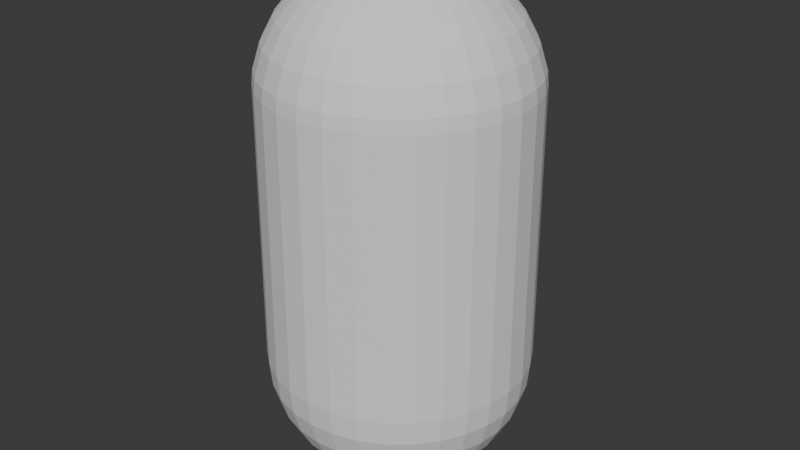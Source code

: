 # Source: placeholderplayer.blend  (saved by Blender 4.2.66; exported with 4.5.12 LTS)
import bpy
from mathutils import Matrix  # noqa: F401  (used for matrix-valued properties, if any)

bpy.ops.wm.read_factory_settings(use_empty=True)
scene = bpy.context.scene
scene.name = 'Scene'

# ---- collections
col_collection = bpy.data.collections.new('Collection'); scene.collection.children.link(col_collection)

# ---- world
world_world = bpy.data.worlds.new('World'); scene.world = world_world
world_world.use_nodes = True; world_world.node_tree.nodes.clear()
_N = world_world.node_tree.nodes; _L = world_world.node_tree.links
n0 = _N.new('ShaderNodeOutputWorld'); n0.name = 'World Output'; n0.location = (300, 300)
n1 = _N.new('ShaderNodeBackground'); n1.name = 'Background'; n1.location = (10, 300)
n1.inputs[0].default_value = (0.05088, 0.05088, 0.05088, 1.0)
_L.new(n1.outputs[0], n0.inputs[0])
n0.is_active_output = True
world_world.color = (0.05088, 0.05088, 0.05088)
world_world.sun_shadow_jitter_overblur = 0.0

# ---- meshes
me_sphere = bpy.data.meshes.new('Sphere')
me_sphere.from_pydata([(-5.434e-08, 0.5556, 1.89), (-5.434e-08, 0.8315, 1.614), (-5.434e-08, 0.9808, 1.254), (-5.434e-08, 1.0, -0.9414), (-5.434e-08, 0.9808, -1.136), (-5.434e-08, 0.8315, -1.497), (0.03806, 0.1913, 2.039), (0.07466, 0.3753, 1.982), (0.1084, 0.5449, 1.89), (0.1379, 0.6935, 1.766), (0.1622, 0.8155, 1.614), (0.1802, 0.9061, 1.441), (0.1913, 0.9619, 1.254), (0.1951, 0.9808, -0.9414), (0.1913, 0.9619, -1.136), (0.1802, 0.9061, -1.324), (0.1622, 0.8155, -1.497), (0.1379, 0.6935, -1.648), (0.1084, 0.5449, -1.773), (0.07466, 0.3753, -1.865), (0.03806, 0.1913, -1.922), (0.07466, 0.1802, 2.039), (0.1464, 0.3536, 1.982), (0.2126, 0.5133, 1.89), (0.2706, 0.6533, 1.766), (0.3182, 0.7682, 1.614), (0.3536, 0.8536, 1.441), (0.3753, 0.9061, 1.254), (0.3827, 0.9239, -0.9414), (0.3753, 0.9061, -1.136), (0.3536, 0.8536, -1.324), (0.3182, 0.7682, -1.497), (0.2706, 0.6533, -1.648), (0.2126, 0.5133, -1.773), (0.1464, 0.3536, -1.865), (0.07466, 0.1802, -1.922), (0.1084, 0.1622, 2.039), (0.2126, 0.3182, 1.982), (0.3087, 0.4619, 1.89), (0.3928, 0.5879, 1.766), (0.4619, 0.6913, 1.614), (0.5133, 0.7682, 1.441), (0.5449, 0.8155, 1.254), (0.5556, 0.8315, -0.9414), (0.5449, 0.8155, -1.136), (0.5133, 0.7682, -1.324), (0.4619, 0.6913, -1.497), (0.3928, 0.5879, -1.648), (0.3087, 0.4619, -1.773), (0.2126, 0.3182, -1.865), (0.1084, 0.1622, -1.922), (0.1379, 0.1379, 2.039), (0.2706, 0.2706, 1.982), (0.3928, 0.3928, 1.89), (0.5, 0.5, 1.766), (0.5879, 0.5879, 1.614), (0.6533, 0.6533, 1.441), (0.6935, 0.6935, 1.254), (0.7071, 0.7071, -0.9414), (0.6935, 0.6935, -1.136), (0.6533, 0.6533, -1.324), (0.5879, 0.5879, -1.497), (0.5, 0.5, -1.648), (0.3928, 0.3928, -1.773), (0.2706, 0.2706, -1.865), (0.1379, 0.1379, -1.922), (0.1622, 0.1084, 2.039), (0.3182, 0.2126, 1.982), (0.4619, 0.3087, 1.89), (0.5879, 0.3928, 1.766), (0.6913, 0.4619, 1.614), (0.7682, 0.5133, 1.441), (0.8155, 0.5449, 1.254), (0.8315, 0.5556, -0.9414), (0.8155, 0.5449, -1.136), (0.7682, 0.5133, -1.324), (0.6913, 0.4619, -1.497), (0.5879, 0.3928, -1.648), (0.4619, 0.3087, -1.773), (0.3182, 0.2126, -1.865), (0.1622, 0.1084, -1.922), (-5.434e-08, -2.937e-08, 2.059), (0.1802, 0.07466, 2.039), (0.3536, 0.1464, 1.982), (0.5133, 0.2126, 1.89), (0.6533, 0.2706, 1.766), (0.7682, 0.3182, 1.614), (0.8536, 0.3536, 1.441), (0.9061, 0.3753, 1.254), (0.9239, 0.3827, -0.9414), (0.9061, 0.3753, -1.136), (0.8536, 0.3536, -1.324), (0.7682, 0.3182, -1.497), (0.6533, 0.2706, -1.648), (0.5133, 0.2126, -1.773), (0.3536, 0.1464, -1.865), (0.1802, 0.07466, -1.922), (0.1913, 0.03806, 2.039), (0.3753, 0.07466, 1.982), (0.5449, 0.1084, 1.89), (0.6935, 0.1379, 1.766), (0.8155, 0.1622, 1.614), (0.9061, 0.1802, 1.441), (0.9619, 0.1913, 1.254), (0.9808, 0.1951, -0.9414), (0.9619, 0.1913, -1.136), (0.9061, 0.1802, -1.324), (0.8155, 0.1622, -1.497), (0.6935, 0.1379, -1.648), (0.5449, 0.1084, -1.773), (0.3753, 0.07466, -1.865), (0.1913, 0.03806, -1.922), (0.1951, -4.054e-08, 2.039), (0.3827, -5.172e-08, 1.982), (0.5556, -8.152e-08, 1.89), (0.7071, -1.446e-08, 1.766), (0.8315, -1.188e-07, 1.614), (0.9239, 1.534e-08, 1.441), (0.9808, -1.188e-07, 1.254), (1.0, -1.933e-07, -0.9414), (0.9808, -1.188e-07, -1.136), (0.9239, 1.534e-08, -1.324), (0.8315, -1.188e-07, -1.497), (0.7071, -1.446e-08, -1.648), (0.5556, -8.152e-08, -1.773), (0.3827, -5.172e-08, -1.865), (0.1951, -4.054e-08, -1.922), (0.1913, -0.03806, 2.039), (0.3753, -0.07466, 1.982), (0.5449, -0.1084, 1.89), (0.6935, -0.1379, 1.766), (0.8155, -0.1622, 1.614), (0.9061, -0.1802, 1.441), (0.9619, -0.1913, 1.254), (0.9808, -0.1951, -0.9414), (0.9619, -0.1913, -1.136), (0.9061, -0.1802, -1.324), (0.8155, -0.1622, -1.497), (0.6935, -0.1379, -1.648), (0.5449, -0.1084, -1.773), (0.3753, -0.07466, -1.865), (0.1913, -0.03806, -1.922), (0.1802, -0.07466, 2.039), (0.3536, -0.1464, 1.982), (0.5133, -0.2126, 1.89), (0.6533, -0.2706, 1.766), (0.7682, -0.3182, 1.614), (0.8536, -0.3536, 1.441), (0.9061, -0.3753, 1.254), (0.9239, -0.3827, -0.9414), (0.9061, -0.3753, -1.136), (0.8536, -0.3536, -1.324), (0.7682, -0.3182, -1.497), (0.6533, -0.2706, -1.648), (0.5133, -0.2126, -1.773), (0.3536, -0.1464, -1.865), (0.1802, -0.07466, -1.922), (0.1622, -0.1084, 2.039), (0.3182, -0.2126, 1.982), (0.4619, -0.3087, 1.89), (0.5879, -0.3928, 1.766), (0.6913, -0.4619, 1.614), (0.7682, -0.5133, 1.441), (0.8155, -0.5449, 1.254), (0.8315, -0.5556, -0.9414), (0.8155, -0.5449, -1.136), (0.7682, -0.5133, -1.324), (0.6913, -0.4619, -1.497), (0.5879, -0.3928, -1.648), (0.4619, -0.3087, -1.773), (0.3182, -0.2126, -1.865), (0.1622, -0.1084, -1.922), (0.1379, -0.1379, 2.039), (0.2706, -0.2706, 1.982), (0.3928, -0.3928, 1.89), (0.5, -0.5, 1.766), (0.5879, -0.5879, 1.614), (0.6533, -0.6533, 1.441), (0.6935, -0.6935, 1.254), (0.7071, -0.7071, -0.9414), (0.6935, -0.6935, -1.136), (0.6533, -0.6533, -1.324), (0.5879, -0.5879, -1.497), (0.5, -0.5, -1.648), (0.3928, -0.3928, -1.773), (0.2706, -0.2706, -1.865), (0.1379, -0.1379, -1.922), (0.1084, -0.1622, 2.039), (0.2126, -0.3182, 1.982), (0.3087, -0.4619, 1.89), (0.3928, -0.5879, 1.766), (0.4619, -0.6913, 1.614), (0.5133, -0.7682, 1.441), (0.5449, -0.8155, 1.254), (0.5556, -0.8315, -0.9414), (0.5449, -0.8155, -1.136), (0.5133, -0.7682, -1.324), (0.4619, -0.6913, -1.497), (0.3928, -0.5879, -1.648), (0.3087, -0.4619, -1.773), (0.2126, -0.3182, -1.865), (0.1084, -0.1622, -1.922), (0.07466, -0.1802, 2.039), (0.1464, -0.3536, 1.982), (0.2126, -0.5133, 1.89), (0.2706, -0.6533, 1.766), (0.3182, -0.7682, 1.614), (0.3536, -0.8536, 1.441), (0.3753, -0.9061, 1.254), (0.3827, -0.9239, -0.9414), (0.3753, -0.9061, -1.136), (0.3536, -0.8536, -1.324), (0.3182, -0.7682, -1.497), (0.2706, -0.6533, -1.648), (0.2126, -0.5133, -1.773), (0.1464, -0.3536, -1.865), (0.07466, -0.1802, -1.922), (0.03806, -0.1913, 2.039), (0.07466, -0.3753, 1.982), (0.1084, -0.5449, 1.89), (0.1379, -0.6935, 1.766), (0.1622, -0.8155, 1.614), (0.1802, -0.9061, 1.441), (0.1913, -0.9619, 1.254), (0.1951, -0.9808, -0.9414), (0.1913, -0.9619, -1.136), (0.1802, -0.9061, -1.324), (0.1622, -0.8155, -1.497), (0.1379, -0.6935, -1.648), (0.1084, -0.5449, -1.773), (0.07466, -0.3753, -1.865), (0.03806, -0.1913, -1.922), (-6.179e-08, -0.1951, 2.039), (-1.065e-07, -0.3827, 1.982), (-1.512e-07, -0.5556, 1.89), (-6.924e-08, -0.7071, 1.766), (-1.586e-07, -0.8315, 1.614), (-2.454e-08, -0.9239, 1.441), (-1.884e-07, -0.9808, 1.254), (-3.822e-07, -1.0, -0.9414), (-1.884e-07, -0.9808, -1.136), (-2.454e-08, -0.9239, -1.324), (-1.586e-07, -0.8315, -1.497), (-6.924e-08, -0.7071, -1.648), (-1.512e-07, -0.5556, -1.773), (-1.065e-07, -0.3827, -1.865), (-6.179e-08, -0.1951, -1.922), (-0.03806, -0.1913, 2.039), (-0.07466, -0.3753, 1.982), (-0.1084, -0.5449, 1.89), (-0.1379, -0.6935, 1.766), (-0.1622, -0.8155, 1.614), (-0.1802, -0.9061, 1.441), (-0.1913, -0.9619, 1.254), (-0.1951, -0.9808, -0.9414), (-0.1913, -0.9619, -1.136), (-0.1802, -0.9061, -1.324), (-0.1622, -0.8155, -1.497), (-0.1379, -0.6935, -1.648), (-0.1084, -0.5449, -1.773), (-0.07466, -0.3753, -1.865), (-0.03806, -0.1913, -1.922), (-0.07466, -0.1802, 2.039), (-0.1464, -0.3536, 1.982), (-0.2126, -0.5133, 1.89), (-0.2706, -0.6533, 1.766), (-0.3182, -0.7682, 1.614), (-0.3536, -0.8536, 1.441), (-0.3753, -0.9061, 1.254), (-0.3827, -0.9239, -0.9414), (-0.3753, -0.9061, -1.136), (-0.3536, -0.8536, -1.324), (-0.3182, -0.7682, -1.497), (-0.2706, -0.6533, -1.648), (-0.2126, -0.5133, -1.773), (-0.1464, -0.3536, -1.865), (-0.07466, -0.1802, -1.922), (-0.1084, -0.1622, 2.039), (-0.2126, -0.3182, 1.982), (-0.3087, -0.4619, 1.89), (-0.3928, -0.5879, 1.766), (-0.4619, -0.6913, 1.614), (-0.5133, -0.7682, 1.441), (-0.5449, -0.8155, 1.254), (-0.5556, -0.8315, -0.9414), (-0.5449, -0.8155, -1.136), (-0.5133, -0.7682, -1.324), (-0.4619, -0.6913, -1.497), (-0.3928, -0.5879, -1.648), (-0.3087, -0.4619, -1.773), (-0.2126, -0.3182, -1.865), (-0.1084, -0.1622, -1.922), (-0.1379, -0.1379, 2.039), (-0.2706, -0.2706, 1.982), (-0.3928, -0.3928, 1.89), (-0.5, -0.5, 1.766), (-0.5879, -0.5879, 1.614), (-0.6533, -0.6533, 1.441), (-0.6935, -0.6935, 1.254), (-0.7071, -0.7071, -0.9414), (-0.6935, -0.6935, -1.136), (-0.6533, -0.6533, -1.324), (-0.5879, -0.5879, -1.497), (-0.5, -0.5, -1.648), (-0.3928, -0.3928, -1.773), (-0.2706, -0.2706, -1.865), (-0.1379, -0.1379, -1.922), (-5.434e-08, -2.937e-08, -1.941), (-0.1622, -0.1084, 2.039), (-0.3182, -0.2126, 1.982), (-0.4619, -0.3087, 1.89), (-0.5879, -0.3928, 1.766), (-0.6913, -0.4619, 1.614), (-0.7682, -0.5133, 1.441), (-0.8155, -0.5449, 1.254), (-0.8315, -0.5556, -0.9414), (-0.8155, -0.5449, -1.136), (-0.7682, -0.5133, -1.324), (-0.6913, -0.4619, -1.497), (-0.5879, -0.3928, -1.648), (-0.4619, -0.3087, -1.773), (-0.3182, -0.2126, -1.865), (-0.1622, -0.1084, -1.922), (-0.1802, -0.07466, 2.039), (-0.3536, -0.1464, 1.982), (-0.5133, -0.2126, 1.89), (-0.6533, -0.2706, 1.766), (-0.7682, -0.3182, 1.614), (-0.8536, -0.3536, 1.441), (-0.9061, -0.3753, 1.254), (-0.9239, -0.3827, -0.9414), (-0.9061, -0.3753, -1.136), (-0.8536, -0.3536, -1.324), (-0.7682, -0.3182, -1.497), (-0.6533, -0.2706, -1.648), (-0.5133, -0.2126, -1.773), (-0.3536, -0.1464, -1.865), (-0.1802, -0.07466, -1.922), (-0.1913, -0.03806, 2.039), (-0.3753, -0.07466, 1.982), (-0.5449, -0.1084, 1.89), (-0.6935, -0.1379, 1.766), (-0.8155, -0.1622, 1.614), (-0.9061, -0.1802, 1.441), (-0.9619, -0.1913, 1.254), (-0.9808, -0.1951, -0.9414), (-0.9619, -0.1913, -1.136), (-0.9061, -0.1802, -1.324), (-0.8155, -0.1622, -1.497), (-0.6935, -0.1379, -1.648), (-0.5449, -0.1084, -1.773), (-0.3753, -0.07466, -1.865), (-0.1913, -0.03806, -1.922), (-0.1951, -1.074e-08, 2.039), (-0.3827, 2.279e-08, 1.982), (-0.5556, 1.196e-07, 1.89), (-0.7071, 4.367e-10, 1.766), (-0.8315, 1.345e-07, 1.614), (-0.9239, -1.446e-08, 1.441), (-0.9808, 2.389e-07, 1.254), (-1.0, 4.177e-07, -0.9414), (-0.9808, 2.389e-07, -1.136), (-0.9239, -1.446e-08, -1.324), (-0.8315, 1.345e-07, -1.497), (-0.7071, 4.367e-10, -1.648), (-0.5556, 1.196e-07, -1.773), (-0.3827, 2.279e-08, -1.865), (-0.1951, -1.074e-08, -1.922), (-0.1913, 0.03806, 2.039), (-0.3753, 0.07466, 1.982), (-0.5449, 0.1084, 1.89), (-0.6935, 0.1379, 1.766), (-0.8155, 0.1622, 1.614), (-0.9061, 0.1802, 1.441), (-0.9619, 0.1913, 1.254), (-0.9808, 0.1951, -0.9414), (-0.9619, 0.1913, -1.136), (-0.9061, 0.1802, -1.324), (-0.8155, 0.1622, -1.497), (-0.6935, 0.1379, -1.648), (-0.5449, 0.1084, -1.773), (-0.3753, 0.07466, -1.865), (-0.1913, 0.03806, -1.922), (-0.1802, 0.07466, 2.039), (-0.3536, 0.1464, 1.982), (-0.5133, 0.2126, 1.89), (-0.6533, 0.2706, 1.766), (-0.7682, 0.3182, 1.614), (-0.8536, 0.3536, 1.441), (-0.9061, 0.3753, 1.254), (-0.9239, 0.3827, -0.9414), (-0.9061, 0.3753, -1.136), (-0.8536, 0.3536, -1.324), (-0.7682, 0.3182, -1.497), (-0.6533, 0.2706, -1.648), (-0.5133, 0.2126, -1.773), (-0.3536, 0.1464, -1.865), (-0.1802, 0.07466, -1.922), (-0.1622, 0.1084, 2.039), (-0.3182, 0.2126, 1.982), (-0.4619, 0.3087, 1.89), (-0.5879, 0.3928, 1.766), (-0.6913, 0.4619, 1.614), (-0.7682, 0.5133, 1.441), (-0.8155, 0.5449, 1.254), (-0.8315, 0.5556, -0.9414), (-0.8155, 0.5449, -1.136), (-0.7682, 0.5133, -1.324), (-0.6913, 0.4619, -1.497), (-0.5879, 0.3928, -1.648), (-0.4619, 0.3087, -1.773), (-0.3182, 0.2126, -1.865), (-0.1622, 0.1084, -1.922), (-0.1379, 0.1379, 2.039), (-0.2706, 0.2706, 1.982), (-0.3928, 0.3928, 1.89), (-0.5, 0.5, 1.766), (-0.5879, 0.5879, 1.614), (-0.6533, 0.6533, 1.441), (-0.6935, 0.6935, 1.254), (-0.7071, 0.7071, -0.9414), (-0.6935, 0.6935, -1.136), (-0.6533, 0.6533, -1.324), (-0.5879, 0.5879, -1.497), (-0.5, 0.5, -1.648), (-0.3928, 0.3928, -1.773), (-0.2706, 0.2706, -1.865), (-0.1379, 0.1379, -1.922), (-0.1084, 0.1622, 2.039), (-0.2126, 0.3182, 1.982), (-0.3087, 0.4619, 1.89), (-0.3928, 0.5879, 1.766), (-0.4619, 0.6913, 1.614), (-0.5133, 0.7682, 1.441), (-0.5449, 0.8155, 1.254), (-0.5556, 0.8315, -0.9414), (-0.5449, 0.8155, -1.136), (-0.5133, 0.7682, -1.324), (-0.4619, 0.6913, -1.497), (-0.3928, 0.5879, -1.648), (-0.3087, 0.4619, -1.773), (-0.2126, 0.3182, -1.865), (-0.1084, 0.1622, -1.922), (-0.07466, 0.1802, 2.039), (-0.1464, 0.3536, 1.982), (-0.2126, 0.5133, 1.89), (-0.2706, 0.6533, 1.766), (-0.3182, 0.7682, 1.614), (-0.3536, 0.8536, 1.441), (-0.3753, 0.9061, 1.254), (-0.3827, 0.9239, -0.9414), (-0.3753, 0.9061, -1.136), (-0.3536, 0.8536, -1.324), (-0.3182, 0.7682, -1.497), (-0.2706, 0.6533, -1.648), (-0.2126, 0.5133, -1.773), (-0.1464, 0.3536, -1.865), (-0.07466, 0.1802, -1.922), (-0.03806, 0.1913, 2.039), (-0.07466, 0.3753, 1.982), (-0.1084, 0.5449, 1.89), (-0.1379, 0.6935, 1.766), (-0.1622, 0.8155, 1.614), (-0.1802, 0.9061, 1.441), (-0.1913, 0.9619, 1.254), (-0.1951, 0.9808, -0.9414), (-0.1913, 0.9619, -1.136), (-0.1802, 0.9061, -1.324), (-0.1622, 0.8155, -1.497), (-0.1379, 0.6935, -1.648), (-0.1084, 0.5449, -1.773), (-0.07466, 0.3753, -1.865), (-0.03806, 0.1913, -1.922), (-3.944e-08, 0.1951, 2.039), (1.272e-08, 0.3827, 1.982), (3.507e-08, 0.7071, 1.766), (5.267e-09, 0.9239, 1.441), (5.267e-09, 0.9239, -1.324), (3.507e-08, 0.7071, -1.648), (1.617e-07, 0.5556, -1.773), (1.272e-08, 0.3827, -1.865), (-3.944e-08, 0.1951, -1.922), (-5.434e-08, 0.9904, -1.039), (0.1932, 0.9714, -1.039), (0.379, 0.915, -1.039), (0.5502, 0.8235, -1.039), (0.7003, 0.7003, -1.039), (0.8235, 0.5502, -1.039), (0.915, 0.379, -1.039), (0.9714, 0.1932, -1.039), (0.9904, -1.56e-07, -1.039), (0.9714, -0.1932, -1.039), (0.915, -0.379, -1.039), (0.8235, -0.5502, -1.039), (0.7003, -0.7003, -1.039), (0.5502, -0.8235, -1.039), (0.379, -0.915, -1.039), (0.1932, -0.9714, -1.039), (-2.853e-07, -0.9904, -1.039), (-0.1932, -0.9714, -1.039), (-0.379, -0.915, -1.039), (-0.5502, -0.8235, -1.039), (-0.7003, -0.7003, -1.039), (-0.8235, -0.5502, -1.039), (-0.915, -0.379, -1.039), (-0.9714, -0.1932, -1.039), (-0.9904, 3.283e-07, -1.039), (-0.9714, 0.1932, -1.039), (-0.915, 0.379, -1.039), (-0.8235, 0.5502, -1.039), (-0.7003, 0.7003, -1.039), (-0.5502, 0.8235, -1.039), (-0.379, 0.915, -1.039), (-0.1932, 0.9714, -1.039), (-5.434e-08, 0.9904, 1.156), (0.1932, 0.9714, 1.156), (0.379, 0.915, 1.156), (0.5502, 0.8235, 1.156), (0.7003, 0.7003, 1.156), (0.8235, 0.5502, 1.156), (0.915, 0.379, 1.156), (0.9714, 0.1932, 1.156), (0.9904, -1.56e-07, 1.156), (0.9714, -0.1932, 1.156), (0.915, -0.379, 1.156), (0.8235, -0.5502, 1.156), (0.7003, -0.7003, 1.156), (0.5502, -0.8235, 1.156), (0.379, -0.915, 1.156), (0.1932, -0.9714, 1.156), (-2.853e-07, -0.9904, 1.156), (-0.1932, -0.9714, 1.156), (-0.379, -0.915, 1.156), (-0.5502, -0.8235, 1.156), (-0.7003, -0.7003, 1.156), (-0.8235, -0.5502, 1.156), (-0.915, -0.379, 1.156), (-0.9714, -0.1932, 1.156), (-0.9904, 3.283e-07, 1.156), (-0.9714, 0.1932, 1.156), (-0.915, 0.379, 1.156), (-0.8235, 0.5502, 1.156), (-0.7003, 0.7003, 1.156), (-0.5502, 0.8235, 1.156), (-0.379, 0.915, 1.156), (-0.1932, 0.9714, 1.156)], [], [(481, 480, 19, 20), (514, 2, 12, 515), (473, 81, 6), (307, 481, 20), (482, 3, 13, 483), (474, 473, 6, 7), (477, 4, 14, 15), (0, 474, 7, 8), (5, 477, 15, 16), (475, 0, 8, 9), (478, 5, 16, 17), (1, 475, 9, 10), (479, 478, 17, 18), (476, 1, 10, 11), (480, 479, 18, 19), (2, 476, 11, 12), (19, 18, 33, 34), (12, 11, 26, 27), (20, 19, 34, 35), (515, 12, 27, 516), (6, 81, 21), (307, 20, 35), (483, 13, 28, 484), (7, 6, 21, 22), (15, 14, 29, 30), (8, 7, 22, 23), (16, 15, 30, 31), (9, 8, 23, 24), (17, 16, 31, 32), (10, 9, 24, 25), (18, 17, 32, 33), (11, 10, 25, 26), (23, 22, 37, 38), (31, 30, 45, 46), (24, 23, 38, 39), (32, 31, 46, 47), (25, 24, 39, 40), (33, 32, 47, 48), (26, 25, 40, 41), (34, 33, 48, 49), (27, 26, 41, 42), (35, 34, 49, 50), (516, 27, 42, 517), (21, 81, 36), (307, 35, 50), (484, 28, 43, 485), (22, 21, 36, 37), (30, 29, 44, 45), (42, 41, 56, 57), (50, 49, 64, 65), (517, 42, 57, 518), (36, 81, 51), (307, 50, 65), (485, 43, 58, 486), (37, 36, 51, 52), (45, 44, 59, 60), (38, 37, 52, 53), (46, 45, 60, 61), (39, 38, 53, 54), (47, 46, 61, 62), (40, 39, 54, 55), (48, 47, 62, 63), (41, 40, 55, 56), (49, 48, 63, 64), (61, 60, 75, 76), (54, 53, 68, 69), (62, 61, 76, 77), (55, 54, 69, 70), (63, 62, 77, 78), (56, 55, 70, 71), (64, 63, 78, 79), (57, 56, 71, 72), (65, 64, 79, 80), (518, 57, 72, 519), (51, 81, 66), (307, 65, 80), (486, 58, 73, 487), (52, 51, 66, 67), (60, 59, 74, 75), (53, 52, 67, 68), (80, 79, 95, 96), (519, 72, 88, 520), (66, 81, 82), (307, 80, 96), (487, 73, 89, 488), (67, 66, 82, 83), (75, 74, 90, 91), (68, 67, 83, 84), (76, 75, 91, 92), (69, 68, 84, 85), (77, 76, 92, 93), (70, 69, 85, 86), (78, 77, 93, 94), (71, 70, 86, 87), (79, 78, 94, 95), (72, 71, 87, 88), (93, 92, 107, 108), (86, 85, 100, 101), (94, 93, 108, 109), (87, 86, 101, 102), (95, 94, 109, 110), (88, 87, 102, 103), (96, 95, 110, 111), (520, 88, 103, 521), (82, 81, 97), (307, 96, 111), (488, 89, 104, 489), (83, 82, 97, 98), (91, 90, 105, 106), (84, 83, 98, 99), (92, 91, 106, 107), (85, 84, 99, 100), (97, 81, 112), (307, 111, 126), (489, 104, 119, 490), (98, 97, 112, 113), (106, 105, 120, 121), (99, 98, 113, 114), (107, 106, 121, 122), (100, 99, 114, 115), (108, 107, 122, 123), (101, 100, 115, 116), (109, 108, 123, 124), (102, 101, 116, 117), (110, 109, 124, 125), (103, 102, 117, 118), (111, 110, 125, 126), (521, 103, 118, 522), (116, 115, 130, 131), (124, 123, 138, 139), (117, 116, 131, 132), (125, 124, 139, 140), (118, 117, 132, 133), (126, 125, 140, 141), (522, 118, 133, 523), (112, 81, 127), (307, 126, 141), (490, 119, 134, 491), (113, 112, 127, 128), (121, 120, 135, 136), (114, 113, 128, 129), (122, 121, 136, 137), (115, 114, 129, 130), (123, 122, 137, 138), (491, 134, 149, 492), (128, 127, 142, 143), (136, 135, 150, 151), (129, 128, 143, 144), (137, 136, 151, 152), (130, 129, 144, 145), (138, 137, 152, 153), (131, 130, 145, 146), (139, 138, 153, 154), (132, 131, 146, 147), (140, 139, 154, 155), (133, 132, 147, 148), (141, 140, 155, 156), (523, 133, 148, 524), (127, 81, 142), (307, 141, 156), (154, 153, 168, 169), (147, 146, 161, 162), (155, 154, 169, 170), (148, 147, 162, 163), (156, 155, 170, 171), (524, 148, 163, 525), (142, 81, 157), (307, 156, 171), (492, 149, 164, 493), (143, 142, 157, 158), (151, 150, 165, 166), (144, 143, 158, 159), (152, 151, 166, 167), (145, 144, 159, 160), (153, 152, 167, 168), (146, 145, 160, 161), (158, 157, 172, 173), (166, 165, 180, 181), (159, 158, 173, 174), (167, 166, 181, 182), (160, 159, 174, 175), (168, 167, 182, 183), (161, 160, 175, 176), (169, 168, 183, 184), (162, 161, 176, 177), (170, 169, 184, 185), (163, 162, 177, 178), (171, 170, 185, 186), (525, 163, 178, 526), (157, 81, 172), (307, 171, 186), (493, 164, 179, 494), (177, 176, 191, 192), (185, 184, 199, 200), (178, 177, 192, 193), (186, 185, 200, 201), (526, 178, 193, 527), (172, 81, 187), (307, 186, 201), (494, 179, 194, 495), (173, 172, 187, 188), (181, 180, 195, 196), (174, 173, 188, 189), (182, 181, 196, 197), (175, 174, 189, 190), (183, 182, 197, 198), (176, 175, 190, 191), (184, 183, 198, 199), (196, 195, 210, 211), (189, 188, 203, 204), (197, 196, 211, 212), (190, 189, 204, 205), (198, 197, 212, 213), (191, 190, 205, 206), (199, 198, 213, 214), (192, 191, 206, 207), (200, 199, 214, 215), (193, 192, 207, 208), (201, 200, 215, 216), (527, 193, 208, 528), (187, 81, 202), (307, 201, 216), (495, 194, 209, 496), (188, 187, 202, 203), (215, 214, 229, 230), (208, 207, 222, 223), (216, 215, 230, 231), (528, 208, 223, 529), (202, 81, 217), (307, 216, 231), (496, 209, 224, 497), (203, 202, 217, 218), (211, 210, 225, 226), (204, 203, 218, 219), (212, 211, 226, 227), (205, 204, 219, 220), (213, 212, 227, 228), (206, 205, 220, 221), (214, 213, 228, 229), (207, 206, 221, 222), (227, 226, 241, 242), (220, 219, 234, 235), (228, 227, 242, 243), (221, 220, 235, 236), (229, 228, 243, 244), (222, 221, 236, 237), (230, 229, 244, 245), (223, 222, 237, 238), (231, 230, 245, 246), (529, 223, 238, 530), (217, 81, 232), (307, 231, 246), (497, 224, 239, 498), (218, 217, 232, 233), (226, 225, 240, 241), (219, 218, 233, 234), (246, 245, 260, 261), (530, 238, 253, 531), (232, 81, 247), (307, 246, 261), (498, 239, 254, 499), (233, 232, 247, 248), (241, 240, 255, 256), (234, 233, 248, 249), (242, 241, 256, 257), (235, 234, 249, 250), (243, 242, 257, 258), (236, 235, 250, 251), (244, 243, 258, 259), (237, 236, 251, 252), (245, 244, 259, 260), (238, 237, 252, 253), (250, 249, 264, 265), (258, 257, 272, 273), (251, 250, 265, 266), (259, 258, 273, 274), (252, 251, 266, 267), (260, 259, 274, 275), (253, 252, 267, 268), (261, 260, 275, 276), (531, 253, 268, 532), (247, 81, 262), (307, 261, 276), (499, 254, 269, 500), (248, 247, 262, 263), (256, 255, 270, 271), (249, 248, 263, 264), (257, 256, 271, 272), (532, 268, 283, 533), (262, 81, 277), (307, 276, 291), (500, 269, 284, 501), (263, 262, 277, 278), (271, 270, 285, 286), (264, 263, 278, 279), (272, 271, 286, 287), (265, 264, 279, 280), (273, 272, 287, 288), (266, 265, 280, 281), (274, 273, 288, 289), (267, 266, 281, 282), (275, 274, 289, 290), (268, 267, 282, 283), (276, 275, 290, 291), (288, 287, 302, 303), (281, 280, 295, 296), (289, 288, 303, 304), (282, 281, 296, 297), (290, 289, 304, 305), (283, 282, 297, 298), (291, 290, 305, 306), (533, 283, 298, 534), (277, 81, 292), (307, 291, 306), (501, 284, 299, 502), (278, 277, 292, 293), (286, 285, 300, 301), (279, 278, 293, 294), (287, 286, 301, 302), (280, 279, 294, 295), (292, 81, 308), (307, 306, 322), (502, 299, 315, 503), (293, 292, 308, 309), (301, 300, 316, 317), (294, 293, 309, 310), (302, 301, 317, 318), (295, 294, 310, 311), (303, 302, 318, 319), (296, 295, 311, 312), (304, 303, 319, 320), (297, 296, 312, 313), (305, 304, 320, 321), (298, 297, 313, 314), (306, 305, 321, 322), (534, 298, 314, 535), (312, 311, 326, 327), (320, 319, 334, 335), (313, 312, 327, 328), (321, 320, 335, 336), (314, 313, 328, 329), (322, 321, 336, 337), (535, 314, 329, 536), (308, 81, 323), (307, 322, 337), (503, 315, 330, 504), (309, 308, 323, 324), (317, 316, 331, 332), (310, 309, 324, 325), (318, 317, 332, 333), (311, 310, 325, 326), (319, 318, 333, 334), (504, 330, 345, 505), (324, 323, 338, 339), (332, 331, 346, 347), (325, 324, 339, 340), (333, 332, 347, 348), (326, 325, 340, 341), (334, 333, 348, 349), (327, 326, 341, 342), (335, 334, 349, 350), (328, 327, 342, 343), (336, 335, 350, 351), (329, 328, 343, 344), (337, 336, 351, 352), (536, 329, 344, 537), (323, 81, 338), (307, 337, 352), (350, 349, 364, 365), (343, 342, 357, 358), (351, 350, 365, 366), (344, 343, 358, 359), (352, 351, 366, 367), (537, 344, 359, 538), (338, 81, 353), (307, 352, 367), (505, 345, 360, 506), (339, 338, 353, 354), (347, 346, 361, 362), (340, 339, 354, 355), (348, 347, 362, 363), (341, 340, 355, 356), (349, 348, 363, 364), (342, 341, 356, 357), (362, 361, 376, 377), (355, 354, 369, 370), (363, 362, 377, 378), (356, 355, 370, 371), (364, 363, 378, 379), (357, 356, 371, 372), (365, 364, 379, 380), (358, 357, 372, 373), (366, 365, 380, 381), (359, 358, 373, 374), (367, 366, 381, 382), (538, 359, 374, 539), (353, 81, 368), (307, 367, 382), (506, 360, 375, 507), (354, 353, 368, 369), (381, 380, 395, 396), (374, 373, 388, 389), (382, 381, 396, 397), (539, 374, 389, 540), (368, 81, 383), (307, 382, 397), (507, 375, 390, 508), (369, 368, 383, 384), (377, 376, 391, 392), (370, 369, 384, 385), (378, 377, 392, 393), (371, 370, 385, 386), (379, 378, 393, 394), (372, 371, 386, 387), (380, 379, 394, 395), (373, 372, 387, 388), (385, 384, 399, 400), (393, 392, 407, 408), (386, 385, 400, 401), (394, 393, 408, 409), (387, 386, 401, 402), (395, 394, 409, 410), (388, 387, 402, 403), (396, 395, 410, 411), (389, 388, 403, 404), (397, 396, 411, 412), (540, 389, 404, 541), (383, 81, 398), (307, 397, 412), (508, 390, 405, 509), (384, 383, 398, 399), (392, 391, 406, 407), (404, 403, 418, 419), (412, 411, 426, 427), (541, 404, 419, 542), (398, 81, 413), (307, 412, 427), (509, 405, 420, 510), (399, 398, 413, 414), (407, 406, 421, 422), (400, 399, 414, 415), (408, 407, 422, 423), (401, 400, 415, 416), (409, 408, 423, 424), (402, 401, 416, 417), (410, 409, 424, 425), (403, 402, 417, 418), (411, 410, 425, 426), (423, 422, 437, 438), (416, 415, 430, 431), (424, 423, 438, 439), (417, 416, 431, 432), (425, 424, 439, 440), (418, 417, 432, 433), (426, 425, 440, 441), (419, 418, 433, 434), (427, 426, 441, 442), (542, 419, 434, 543), (413, 81, 428), (307, 427, 442), (510, 420, 435, 511), (414, 413, 428, 429), (422, 421, 436, 437), (415, 414, 429, 430), (442, 441, 456, 457), (543, 434, 449, 544), (428, 81, 443), (307, 442, 457), (511, 435, 450, 512), (429, 428, 443, 444), (437, 436, 451, 452), (430, 429, 444, 445), (438, 437, 452, 453), (431, 430, 445, 446), (439, 438, 453, 454), (432, 431, 446, 447), (440, 439, 454, 455), (433, 432, 447, 448), (441, 440, 455, 456), (434, 433, 448, 449), (446, 445, 460, 461), (454, 453, 468, 469), (447, 446, 461, 462), (455, 454, 469, 470), (448, 447, 462, 463), (456, 455, 470, 471), (449, 448, 463, 464), (457, 456, 471, 472), (544, 449, 464, 545), (443, 81, 458), (307, 457, 472), (512, 450, 465, 513), (444, 443, 458, 459), (452, 451, 466, 467), (445, 444, 459, 460), (453, 452, 467, 468), (545, 464, 2, 514), (458, 81, 473), (307, 472, 481), (513, 465, 3, 482), (459, 458, 473, 474), (467, 466, 4, 477), (460, 459, 474, 0), (468, 467, 477, 5), (461, 460, 0, 475), (469, 468, 5, 478), (462, 461, 475, 1), (470, 469, 478, 479), (463, 462, 1, 476), (471, 470, 479, 480), (464, 463, 476, 2), (472, 471, 480, 481), (466, 513, 482, 4), (451, 512, 513, 466), (436, 511, 512, 451), (421, 510, 511, 436), (406, 509, 510, 421), (391, 508, 509, 406), (376, 507, 508, 391), (361, 506, 507, 376), (346, 505, 506, 361), (331, 504, 505, 346), (316, 503, 504, 331), (300, 502, 503, 316), (285, 501, 502, 300), (270, 500, 501, 285), (255, 499, 500, 270), (240, 498, 499, 255), (225, 497, 498, 240), (210, 496, 497, 225), (195, 495, 496, 210), (180, 494, 495, 195), (165, 493, 494, 180), (150, 492, 493, 165), (135, 491, 492, 150), (120, 490, 491, 135), (105, 489, 490, 120), (90, 488, 489, 105), (74, 487, 488, 90), (59, 486, 487, 74), (44, 485, 486, 59), (29, 484, 485, 44), (14, 483, 484, 29), (4, 482, 483, 14), (465, 545, 514, 3), (450, 544, 545, 465), (435, 543, 544, 450), (420, 542, 543, 435), (405, 541, 542, 420), (390, 540, 541, 405), (375, 539, 540, 390), (360, 538, 539, 375), (345, 537, 538, 360), (330, 536, 537, 345), (315, 535, 536, 330), (299, 534, 535, 315), (284, 533, 534, 299), (269, 532, 533, 284), (254, 531, 532, 269), (239, 530, 531, 254), (224, 529, 530, 239), (209, 528, 529, 224), (194, 527, 528, 209), (179, 526, 527, 194), (164, 525, 526, 179), (149, 524, 525, 164), (134, 523, 524, 149), (119, 522, 523, 134), (104, 521, 522, 119), (89, 520, 521, 104), (73, 519, 520, 89), (58, 518, 519, 73), (43, 517, 518, 58), (28, 516, 517, 43), (13, 515, 516, 28), (3, 514, 515, 13)])
_uv = me_sphere.uv_layers.new(name='UVMap')
_uv.uv.foreach_set('vector', [0.75, 0.0625, 0.75, 0.125, 0.7188, 0.125, 0.7188, 0.0625, 0.75, 0.5312, 0.75, 0.5625, 0.7188, 0.5625, 0.7187, 0.5312, 0.75, 0.9375, 0.7344, 1.0, 0.7188, 0.9375, 0.7344, 0.0, 0.75, 0.0625, 0.7188, 0.0625, 0.75, 0.4687, 0.75, 0.5, 0.7188, 0.5, 0.7187, 0.4688, 0.75, 0.875, 0.75, 0.9375, 0.7188, 0.9375, 0.7188, 0.875, 0.75, 0.375, 0.75, 0.4375, 0.7188, 0.4375, 0.7188, 0.375, 0.75, 0.8125, 0.75, 0.875, 0.7188, 0.875, 0.7188, 0.8125, 0.75, 0.3125, 0.75, 0.375, 0.7188, 0.375, 0.7188, 0.3125, 0.75, 0.75, 0.75, 0.8125, 0.7188, 0.8125, 0.7188, 0.75, 0.75, 0.25, 0.75, 0.3125, 0.7188, 0.3125, 0.7188, 0.25, 0.75, 0.6875, 0.75, 0.75, 0.7188, 0.75, 0.7188, 0.6875, 0.75, 0.1875, 0.75, 0.25, 0.7188, 0.25, 0.7188, 0.1875, 0.75, 0.625, 0.75, 0.6875, 0.7188, 0.6875, 0.7188, 0.625, 0.75, 0.125, 0.75, 0.1875, 0.7188, 0.1875, 0.7188, 0.125, 0.75, 0.5625, 0.75, 0.625, 0.7188, 0.625, 0.7188, 0.5625, 0.7188, 0.125, 0.7188, 0.1875, 0.6875, 0.1875, 0.6875, 0.125, 0.7188, 0.5625, 0.7188, 0.625, 0.6875, 0.625, 0.6875, 0.5625, 0.7188, 0.0625, 0.7188, 0.125, 0.6875, 0.125, 0.6875, 0.0625, 0.7187, 0.5312, 0.7188, 0.5625, 0.6875, 0.5625, 0.6875, 0.5312, 0.7188, 0.9375, 0.7031, 1.0, 0.6875, 0.9375, 0.7031, 0.0, 0.7188, 0.0625, 0.6875, 0.0625, 0.7187, 0.4688, 0.7188, 0.5, 0.6875, 0.5, 0.6875, 0.4688, 0.7188, 0.875, 0.7188, 0.9375, 0.6875, 0.9375, 0.6875, 0.875, 0.7188, 0.375, 0.7188, 0.4375, 0.6875, 0.4375, 0.6875, 0.375, 0.7188, 0.8125, 0.7188, 0.875, 0.6875, 0.875, 0.6875, 0.8125, 0.7188, 0.3125, 0.7188, 0.375, 0.6875, 0.375, 0.6875, 0.3125, 0.7188, 0.75, 0.7188, 0.8125, 0.6875, 0.8125, 0.6875, 0.75, 0.7188, 0.25, 0.7188, 0.3125, 0.6875, 0.3125, 0.6875, 0.25, 0.7188, 0.6875, 0.7188, 0.75, 0.6875, 0.75, 0.6875, 0.6875, 0.7188, 0.1875, 0.7188, 0.25, 0.6875, 0.25, 0.6875, 0.1875, 0.7188, 0.625, 0.7188, 0.6875, 0.6875, 0.6875, 0.6875, 0.625, 0.6875, 0.8125, 0.6875, 0.875, 0.6562, 0.875, 0.6562, 0.8125, 0.6875, 0.3125, 0.6875, 0.375, 0.6562, 0.375, 0.6562, 0.3125, 0.6875, 0.75, 0.6875, 0.8125, 0.6562, 0.8125, 0.6562, 0.75, 0.6875, 0.25, 0.6875, 0.3125, 0.6562, 0.3125, 0.6562, 0.25, 0.6875, 0.6875, 0.6875, 0.75, 0.6562, 0.75, 0.6562, 0.6875, 0.6875, 0.1875, 0.6875, 0.25, 0.6562, 0.25, 0.6562, 0.1875, 0.6875, 0.625, 0.6875, 0.6875, 0.6562, 0.6875, 0.6562, 0.625, 0.6875, 0.125, 0.6875, 0.1875, 0.6562, 0.1875, 0.6562, 0.125, 0.6875, 0.5625, 0.6875, 0.625, 0.6562, 0.625, 0.6562, 0.5625, 0.6875, 0.0625, 0.6875, 0.125, 0.6562, 0.125, 0.6562, 0.0625, 0.6875, 0.5312, 0.6875, 0.5625, 0.6562, 0.5625, 0.6562, 0.5312, 0.6875, 0.9375, 0.6719, 1.0, 0.6562, 0.9375, 0.6719, 0.0, 0.6875, 0.0625, 0.6562, 0.0625, 0.6875, 0.4688, 0.6875, 0.5, 0.6562, 0.5, 0.6563, 0.4688, 0.6875, 0.875, 0.6875, 0.9375, 0.6562, 0.9375, 0.6562, 0.875, 0.6875, 0.375, 0.6875, 0.4375, 0.6562, 0.4375, 0.6562, 0.375, 0.6562, 0.5625, 0.6562, 0.625, 0.625, 0.625, 0.625, 0.5625, 0.6562, 0.0625, 0.6562, 0.125, 0.625, 0.125, 0.625, 0.0625, 0.6562, 0.5312, 0.6562, 0.5625, 0.625, 0.5625, 0.625, 0.5313, 0.6562, 0.9375, 0.6406, 1.0, 0.625, 0.9375, 0.6406, 0.0, 0.6562, 0.0625, 0.625, 0.0625, 0.6563, 0.4688, 0.6562, 0.5, 0.625, 0.5, 0.625, 0.4688, 0.6562, 0.875, 0.6562, 0.9375, 0.625, 0.9375, 0.625, 0.875, 0.6562, 0.375, 0.6562, 0.4375, 0.625, 0.4375, 0.625, 0.375, 0.6562, 0.8125, 0.6562, 0.875, 0.625, 0.875, 0.625, 0.8125, 0.6562, 0.3125, 0.6562, 0.375, 0.625, 0.375, 0.625, 0.3125, 0.6562, 0.75, 0.6562, 0.8125, 0.625, 0.8125, 0.625, 0.75, 0.6562, 0.25, 0.6562, 0.3125, 0.625, 0.3125, 0.625, 0.25, 0.6562, 0.6875, 0.6562, 0.75, 0.625, 0.75, 0.625, 0.6875, 0.6562, 0.1875, 0.6562, 0.25, 0.625, 0.25, 0.625, 0.1875, 0.6562, 0.625, 0.6562, 0.6875, 0.625, 0.6875, 0.625, 0.625, 0.6562, 0.125, 0.6562, 0.1875, 0.625, 0.1875, 0.625, 0.125, 0.625, 0.3125, 0.625, 0.375, 0.5938, 0.375, 0.5938, 0.3125, 0.625, 0.75, 0.625, 0.8125, 0.5938, 0.8125, 0.5938, 0.75, 0.625, 0.25, 0.625, 0.3125, 0.5938, 0.3125, 0.5938, 0.25, 0.625, 0.6875, 0.625, 0.75, 0.5938, 0.75, 0.5938, 0.6875, 0.625, 0.1875, 0.625, 0.25, 0.5938, 0.25, 0.5938, 0.1875, 0.625, 0.625, 0.625, 0.6875, 0.5938, 0.6875, 0.5938, 0.625, 0.625, 0.125, 0.625, 0.1875, 0.5938, 0.1875, 0.5938, 0.125, 0.625, 0.5625, 0.625, 0.625, 0.5938, 0.625, 0.5938, 0.5625, 0.625, 0.0625, 0.625, 0.125, 0.5938, 0.125, 0.5938, 0.0625, 0.625, 0.5313, 0.625, 0.5625, 0.5938, 0.5625, 0.5938, 0.5313, 0.625, 0.9375, 0.6094, 1.0, 0.5938, 0.9375, 0.6094, 0.0, 0.625, 0.0625, 0.5938, 0.0625, 0.625, 0.4688, 0.625, 0.5, 0.5938, 0.5, 0.5938, 0.4688, 0.625, 0.875, 0.625, 0.9375, 0.5938, 0.9375, 0.5938, 0.875, 0.625, 0.375, 0.625, 0.4375, 0.5938, 0.4375, 0.5938, 0.375, 0.625, 0.8125, 0.625, 0.875, 0.5938, 0.875, 0.5938, 0.8125, 0.5938, 0.0625, 0.5938, 0.125, 0.5625, 0.125, 0.5625, 0.0625, 0.5938, 0.5313, 0.5938, 0.5625, 0.5625, 0.5625, 0.5625, 0.5312, 0.5938, 0.9375, 0.5781, 1.0, 0.5625, 0.9375, 0.5781, 0.0, 0.5938, 0.0625, 0.5625, 0.0625, 0.5938, 0.4688, 0.5938, 0.5, 0.5625, 0.5, 0.5625, 0.4688, 0.5938, 0.875, 0.5938, 0.9375, 0.5625, 0.9375, 0.5625, 0.875, 0.5938, 0.375, 0.5938, 0.4375, 0.5625, 0.4375, 0.5625, 0.375, 0.5938, 0.8125, 0.5938, 0.875, 0.5625, 0.875, 0.5625, 0.8125, 0.5938, 0.3125, 0.5938, 0.375, 0.5625, 0.375, 0.5625, 0.3125, 0.5938, 0.75, 0.5938, 0.8125, 0.5625, 0.8125, 0.5625, 0.75, 0.5938, 0.25, 0.5938, 0.3125, 0.5625, 0.3125, 0.5625, 0.25, 0.5938, 0.6875, 0.5938, 0.75, 0.5625, 0.75, 0.5625, 0.6875, 0.5938, 0.1875, 0.5938, 0.25, 0.5625, 0.25, 0.5625, 0.1875, 0.5938, 0.625, 0.5938, 0.6875, 0.5625, 0.6875, 0.5625, 0.625, 0.5938, 0.125, 0.5938, 0.1875, 0.5625, 0.1875, 0.5625, 0.125, 0.5938, 0.5625, 0.5938, 0.625, 0.5625, 0.625, 0.5625, 0.5625, 0.5625, 0.25, 0.5625, 0.3125, 0.5312, 0.3125, 0.5312, 0.25, 0.5625, 0.6875, 0.5625, 0.75, 0.5312, 0.75, 0.5312, 0.6875, 0.5625, 0.1875, 0.5625, 0.25, 0.5312, 0.25, 0.5312, 0.1875, 0.5625, 0.625, 0.5625, 0.6875, 0.5312, 0.6875, 0.5312, 0.625, 0.5625, 0.125, 0.5625, 0.1875, 0.5312, 0.1875, 0.5312, 0.125, 0.5625, 0.5625, 0.5625, 0.625, 0.5312, 0.625, 0.5312, 0.5625, 0.5625, 0.0625, 0.5625, 0.125, 0.5312, 0.125, 0.5312, 0.0625, 0.5625, 0.5312, 0.5625, 0.5625, 0.5312, 0.5625, 0.5312, 0.5312, 0.5625, 0.9375, 0.5469, 1.0, 0.5312, 0.9375, 0.5469, 0.0, 0.5625, 0.0625, 0.5312, 0.0625, 0.5625, 0.4688, 0.5625, 0.5, 0.5312, 0.5, 0.5312, 0.4687, 0.5625, 0.875, 0.5625, 0.9375, 0.5312, 0.9375, 0.5312, 0.875, 0.5625, 0.375, 0.5625, 0.4375, 0.5312, 0.4375, 0.5312, 0.375, 0.5625, 0.8125, 0.5625, 0.875, 0.5312, 0.875, 0.5312, 0.8125, 0.5625, 0.3125, 0.5625, 0.375, 0.5312, 0.375, 0.5312, 0.3125, 0.5625, 0.75, 0.5625, 0.8125, 0.5312, 0.8125, 0.5312, 0.75, 0.5312, 0.9375, 0.5156, 1.0, 0.5, 0.9375, 0.5156, 0.0, 0.5312, 0.0625, 0.5, 0.0625, 0.5312, 0.4687, 0.5312, 0.5, 0.5, 0.5, 0.5, 0.4688, 0.5312, 0.875, 0.5312, 0.9375, 0.5, 0.9375, 0.5, 0.875, 0.5312, 0.375, 0.5312, 0.4375, 0.5, 0.4375, 0.5, 0.375, 0.5312, 0.8125, 0.5312, 0.875, 0.5, 0.875, 0.5, 0.8125, 0.5312, 0.3125, 0.5312, 0.375, 0.5, 0.375, 0.5, 0.3125, 0.5312, 0.75, 0.5312, 0.8125, 0.5, 0.8125, 0.5, 0.75, 0.5312, 0.25, 0.5312, 0.3125, 0.5, 0.3125, 0.5, 0.25, 0.5312, 0.6875, 0.5312, 0.75, 0.5, 0.75, 0.5, 0.6875, 0.5312, 0.1875, 0.5312, 0.25, 0.5, 0.25, 0.5, 0.1875, 0.5312, 0.625, 0.5312, 0.6875, 0.5, 0.6875, 0.5, 0.625, 0.5312, 0.125, 0.5312, 0.1875, 0.5, 0.1875, 0.5, 0.125, 0.5312, 0.5625, 0.5312, 0.625, 0.5, 0.625, 0.5, 0.5625, 0.5312, 0.0625, 0.5312, 0.125, 0.5, 0.125, 0.5, 0.0625, 0.5312, 0.5312, 0.5312, 0.5625, 0.5, 0.5625, 0.5, 0.5312, 0.5, 0.6875, 0.5, 0.75, 0.4688, 0.75, 0.4687, 0.6875, 0.5, 0.1875, 0.5, 0.25, 0.4688, 0.25, 0.4688, 0.1875, 0.5, 0.625, 0.5, 0.6875, 0.4687, 0.6875, 0.4688, 0.625, 0.5, 0.125, 0.5, 0.1875, 0.4688, 0.1875, 0.4688, 0.125, 0.5, 0.5625, 0.5, 0.625, 0.4688, 0.625, 0.4688, 0.5625, 0.5, 0.0625, 0.5, 0.125, 0.4688, 0.125, 0.4688, 0.0625, 0.5, 0.5312, 0.5, 0.5625, 0.4688, 0.5625, 0.4687, 0.5312, 0.5, 0.9375, 0.4844, 1.0, 0.4688, 0.9375, 0.4844, 0.0, 0.5, 0.0625, 0.4688, 0.0625, 0.5, 0.4688, 0.5, 0.5, 0.4687, 0.5, 0.4688, 0.4688, 0.5, 0.875, 0.5, 0.9375, 0.4688, 0.9375, 0.4688, 0.875, 0.5, 0.375, 0.5, 0.4375, 0.4688, 0.4375, 0.4688, 0.375, 0.5, 0.8125, 0.5, 0.875, 0.4688, 0.875, 0.4688, 0.8125, 0.5, 0.3125, 0.5, 0.375, 0.4688, 0.375, 0.4687, 0.3125, 0.5, 0.75, 0.5, 0.8125, 0.4688, 0.8125, 0.4688, 0.75, 0.5, 0.25, 0.5, 0.3125, 0.4687, 0.3125, 0.4688, 0.25, 0.4688, 0.4688, 0.4687, 0.5, 0.4375, 0.5, 0.4375, 0.4688, 0.4688, 0.875, 0.4688, 0.9375, 0.4375, 0.9375, 0.4375, 0.875, 0.4688, 0.375, 0.4688, 0.4375, 0.4375, 0.4375, 0.4375, 0.375, 0.4688, 0.8125, 0.4688, 0.875, 0.4375, 0.875, 0.4375, 0.8125, 0.4687, 0.3125, 0.4688, 0.375, 0.4375, 0.375, 0.4375, 0.3125, 0.4688, 0.75, 0.4688, 0.8125, 0.4375, 0.8125, 0.4375, 0.75, 0.4688, 0.25, 0.4687, 0.3125, 0.4375, 0.3125, 0.4375, 0.25, 0.4687, 0.6875, 0.4688, 0.75, 0.4375, 0.75, 0.4375, 0.6875, 0.4688, 0.1875, 0.4688, 0.25, 0.4375, 0.25, 0.4375, 0.1875, 0.4688, 0.625, 0.4687, 0.6875, 0.4375, 0.6875, 0.4375, 0.625, 0.4688, 0.125, 0.4688, 0.1875, 0.4375, 0.1875, 0.4375, 0.125, 0.4688, 0.5625, 0.4688, 0.625, 0.4375, 0.625, 0.4375, 0.5625, 0.4688, 0.0625, 0.4688, 0.125, 0.4375, 0.125, 0.4375, 0.0625, 0.4687, 0.5312, 0.4688, 0.5625, 0.4375, 0.5625, 0.4375, 0.5312, 0.4688, 0.9375, 0.4531, 1.0, 0.4375, 0.9375, 0.4531, 0.0, 0.4688, 0.0625, 0.4375, 0.0625, 0.4375, 0.1875, 0.4375, 0.25, 0.4062, 0.25, 0.4062, 0.1875, 0.4375, 0.625, 0.4375, 0.6875, 0.4062, 0.6875, 0.4062, 0.625, 0.4375, 0.125, 0.4375, 0.1875, 0.4062, 0.1875, 0.4062, 0.125, 0.4375, 0.5625, 0.4375, 0.625, 0.4062, 0.625, 0.4062, 0.5625, 0.4375, 0.0625, 0.4375, 0.125, 0.4062, 0.125, 0.4062, 0.0625, 0.4375, 0.5312, 0.4375, 0.5625, 0.4062, 0.5625, 0.4063, 0.5312, 0.4375, 0.9375, 0.4219, 1.0, 0.4062, 0.9375, 0.4219, 0.0, 0.4375, 0.0625, 0.4062, 0.0625, 0.4375, 0.4688, 0.4375, 0.5, 0.4062, 0.5, 0.4062, 0.4688, 0.4375, 0.875, 0.4375, 0.9375, 0.4062, 0.9375, 0.4062, 0.875, 0.4375, 0.375, 0.4375, 0.4375, 0.4062, 0.4375, 0.4062, 0.375, 0.4375, 0.8125, 0.4375, 0.875, 0.4062, 0.875, 0.4062, 0.8125, 0.4375, 0.3125, 0.4375, 0.375, 0.4062, 0.375, 0.4062, 0.3125, 0.4375, 0.75, 0.4375, 0.8125, 0.4062, 0.8125, 0.4062, 0.75, 0.4375, 0.25, 0.4375, 0.3125, 0.4062, 0.3125, 0.4062, 0.25, 0.4375, 0.6875, 0.4375, 0.75, 0.4062, 0.75, 0.4062, 0.6875, 0.4062, 0.875, 0.4062, 0.9375, 0.375, 0.9375, 0.375, 0.875, 0.4062, 0.375, 0.4062, 0.4375, 0.375, 0.4375, 0.375, 0.375, 0.4062, 0.8125, 0.4062, 0.875, 0.375, 0.875, 0.375, 0.8125, 0.4062, 0.3125, 0.4062, 0.375, 0.375, 0.375, 0.375, 0.3125, 0.4062, 0.75, 0.4062, 0.8125, 0.375, 0.8125, 0.375, 0.75, 0.4062, 0.25, 0.4062, 0.3125, 0.375, 0.3125, 0.375, 0.25, 0.4062, 0.6875, 0.4062, 0.75, 0.375, 0.75, 0.375, 0.6875, 0.4062, 0.1875, 0.4062, 0.25, 0.375, 0.25, 0.375, 0.1875, 0.4062, 0.625, 0.4062, 0.6875, 0.375, 0.6875, 0.375, 0.625, 0.4062, 0.125, 0.4062, 0.1875, 0.375, 0.1875, 0.375, 0.125, 0.4062, 0.5625, 0.4062, 0.625, 0.375, 0.625, 0.375, 0.5625, 0.4062, 0.0625, 0.4062, 0.125, 0.375, 0.125, 0.375, 0.0625, 0.4063, 0.5312, 0.4062, 0.5625, 0.375, 0.5625, 0.375, 0.5312, 0.4062, 0.9375, 0.3906, 1.0, 0.375, 0.9375, 0.3906, 0.0, 0.4062, 0.0625, 0.375, 0.0625, 0.4062, 0.4688, 0.4062, 0.5, 0.375, 0.5, 0.375, 0.4687, 0.375, 0.625, 0.375, 0.6875, 0.3438, 0.6875, 0.3438, 0.625, 0.375, 0.125, 0.375, 0.1875, 0.3438, 0.1875, 0.3438, 0.125, 0.375, 0.5625, 0.375, 0.625, 0.3438, 0.625, 0.3438, 0.5625, 0.375, 0.0625, 0.375, 0.125, 0.3438, 0.125, 0.3438, 0.0625, 0.375, 0.5312, 0.375, 0.5625, 0.3438, 0.5625, 0.3437, 0.5312, 0.375, 0.9375, 0.3594, 1.0, 0.3438, 0.9375, 0.3594, 0.0, 0.375, 0.0625, 0.3438, 0.0625, 0.375, 0.4687, 0.375, 0.5, 0.3437, 0.5, 0.3437, 0.4688, 0.375, 0.875, 0.375, 0.9375, 0.3438, 0.9375, 0.3438, 0.875, 0.375, 0.375, 0.375, 0.4375, 0.3438, 0.4375, 0.3438, 0.375, 0.375, 0.8125, 0.375, 0.875, 0.3438, 0.875, 0.3438, 0.8125, 0.375, 0.3125, 0.375, 0.375, 0.3438, 0.375, 0.3438, 0.3125, 0.375, 0.75, 0.375, 0.8125, 0.3438, 0.8125, 0.3438, 0.75, 0.375, 0.25, 0.375, 0.3125, 0.3438, 0.3125, 0.3438, 0.25, 0.375, 0.6875, 0.375, 0.75, 0.3438, 0.75, 0.3438, 0.6875, 0.375, 0.1875, 0.375, 0.25, 0.3438, 0.25, 0.3438, 0.1875, 0.3438, 0.375, 0.3438, 0.4375, 0.3125, 0.4375, 0.3125, 0.375, 0.3438, 0.8125, 0.3438, 0.875, 0.3125, 0.875, 0.3125, 0.8125, 0.3438, 0.3125, 0.3438, 0.375, 0.3125, 0.375, 0.3125, 0.3125, 0.3438, 0.75, 0.3438, 0.8125, 0.3125, 0.8125, 0.3125, 0.75, 0.3438, 0.25, 0.3438, 0.3125, 0.3125, 0.3125, 0.3125, 0.25, 0.3438, 0.6875, 0.3438, 0.75, 0.3125, 0.75, 0.3125, 0.6875, 0.3438, 0.1875, 0.3438, 0.25, 0.3125, 0.25, 0.3125, 0.1875, 0.3438, 0.625, 0.3438, 0.6875, 0.3125, 0.6875, 0.3125, 0.625, 0.3438, 0.125, 0.3438, 0.1875, 0.3125, 0.1875, 0.3125, 0.125, 0.3438, 0.5625, 0.3438, 0.625, 0.3125, 0.625, 0.3125, 0.5625, 0.3438, 0.0625, 0.3438, 0.125, 0.3125, 0.125, 0.3125, 0.0625, 0.3437, 0.5312, 0.3438, 0.5625, 0.3125, 0.5625, 0.3125, 0.5312, 0.3438, 0.9375, 0.3281, 1.0, 0.3125, 0.9375, 0.3281, 0.0, 0.3438, 0.0625, 0.3125, 0.0625, 0.3437, 0.4688, 0.3437, 0.5, 0.3125, 0.5, 0.3125, 0.4687, 0.3438, 0.875, 0.3438, 0.9375, 0.3125, 0.9375, 0.3125, 0.875, 0.3125, 0.125, 0.3125, 0.1875, 0.2812, 0.1875, 0.2812, 0.125, 0.3125, 0.5625, 0.3125, 0.625, 0.2812, 0.625, 0.2812, 0.5625, 0.3125, 0.0625, 0.3125, 0.125, 0.2812, 0.125, 0.2812, 0.0625, 0.3125, 0.5312, 0.3125, 0.5625, 0.2812, 0.5625, 0.2812, 0.5312, 0.3125, 0.9375, 0.2969, 1.0, 0.2812, 0.9375, 0.2969, 0.0, 0.3125, 0.0625, 0.2812, 0.0625, 0.3125, 0.4687, 0.3125, 0.5, 0.2812, 0.5, 0.2812, 0.4688, 0.3125, 0.875, 0.3125, 0.9375, 0.2812, 0.9375, 0.2812, 0.875, 0.3125, 0.375, 0.3125, 0.4375, 0.2812, 0.4375, 0.2812, 0.375, 0.3125, 0.8125, 0.3125, 0.875, 0.2812, 0.875, 0.2812, 0.8125, 0.3125, 0.3125, 0.3125, 0.375, 0.2812, 0.375, 0.2812, 0.3125, 0.3125, 0.75, 0.3125, 0.8125, 0.2812, 0.8125, 0.2812, 0.75, 0.3125, 0.25, 0.3125, 0.3125, 0.2812, 0.3125, 0.2812, 0.25, 0.3125, 0.6875, 0.3125, 0.75, 0.2812, 0.75, 0.2812, 0.6875, 0.3125, 0.1875, 0.3125, 0.25, 0.2812, 0.25, 0.2812, 0.1875, 0.3125, 0.625, 0.3125, 0.6875, 0.2812, 0.6875, 0.2812, 0.625, 0.2812, 0.3125, 0.2812, 0.375, 0.25, 0.375, 0.25, 0.3125, 0.2812, 0.75, 0.2812, 0.8125, 0.25, 0.8125, 0.25, 0.75, 0.2812, 0.25, 0.2812, 0.3125, 0.25, 0.3125, 0.25, 0.25, 0.2812, 0.6875, 0.2812, 0.75, 0.25, 0.75, 0.25, 0.6875, 0.2812, 0.1875, 0.2812, 0.25, 0.25, 0.25, 0.25, 0.1875, 0.2812, 0.625, 0.2812, 0.6875, 0.25, 0.6875, 0.25, 0.625, 0.2812, 0.125, 0.2812, 0.1875, 0.25, 0.1875, 0.25, 0.125, 0.2812, 0.5625, 0.2812, 0.625, 0.25, 0.625, 0.25, 0.5625, 0.2812, 0.0625, 0.2812, 0.125, 0.25, 0.125, 0.25, 0.0625, 0.2812, 0.5312, 0.2812, 0.5625, 0.25, 0.5625, 0.25, 0.5312, 0.2812, 0.9375, 0.2656, 1.0, 0.25, 0.9375, 0.2656, 0.0, 0.2812, 0.0625, 0.25, 0.0625, 0.2812, 0.4688, 0.2812, 0.5, 0.25, 0.5, 0.25, 0.4688, 0.2812, 0.875, 0.2812, 0.9375, 0.25, 0.9375, 0.25, 0.875, 0.2812, 0.375, 0.2812, 0.4375, 0.25, 0.4375, 0.25, 0.375, 0.2812, 0.8125, 0.2812, 0.875, 0.25, 0.875, 0.25, 0.8125, 0.25, 0.0625, 0.25, 0.125, 0.2188, 0.125, 0.2188, 0.0625, 0.25, 0.5312, 0.25, 0.5625, 0.2188, 0.5625, 0.2187, 0.5312, 0.25, 0.9375, 0.2344, 1.0, 0.2188, 0.9375, 0.2344, 0.0, 0.25, 0.0625, 0.2188, 0.0625, 0.25, 0.4688, 0.25, 0.5, 0.2187, 0.5, 0.2187, 0.4687, 0.25, 0.875, 0.25, 0.9375, 0.2188, 0.9375, 0.2188, 0.875, 0.25, 0.375, 0.25, 0.4375, 0.2188, 0.4375, 0.2188, 0.375, 0.25, 0.8125, 0.25, 0.875, 0.2188, 0.875, 0.2188, 0.8125, 0.25, 0.3125, 0.25, 0.375, 0.2188, 0.375, 0.2188, 0.3125, 0.25, 0.75, 0.25, 0.8125, 0.2188, 0.8125, 0.2188, 0.75, 0.25, 0.25, 0.25, 0.3125, 0.2188, 0.3125, 0.2188, 0.25, 0.25, 0.6875, 0.25, 0.75, 0.2188, 0.75, 0.2188, 0.6875, 0.25, 0.1875, 0.25, 0.25, 0.2188, 0.25, 0.2188, 0.1875, 0.25, 0.625, 0.25, 0.6875, 0.2188, 0.6875, 0.2188, 0.625, 0.25, 0.125, 0.25, 0.1875, 0.2188, 0.1875, 0.2188, 0.125, 0.25, 0.5625, 0.25, 0.625, 0.2188, 0.625, 0.2188, 0.5625, 0.2188, 0.75, 0.2188, 0.8125, 0.1875, 0.8125, 0.1875, 0.75, 0.2188, 0.25, 0.2188, 0.3125, 0.1875, 0.3125, 0.1875, 0.25, 0.2188, 0.6875, 0.2188, 0.75, 0.1875, 0.75, 0.1875, 0.6875, 0.2188, 0.1875, 0.2188, 0.25, 0.1875, 0.25, 0.1875, 0.1875, 0.2188, 0.625, 0.2188, 0.6875, 0.1875, 0.6875, 0.1875, 0.625, 0.2188, 0.125, 0.2188, 0.1875, 0.1875, 0.1875, 0.1875, 0.125, 0.2188, 0.5625, 0.2188, 0.625, 0.1875, 0.625, 0.1875, 0.5625, 0.2188, 0.0625, 0.2188, 0.125, 0.1875, 0.125, 0.1875, 0.0625, 0.2187, 0.5312, 0.2188, 0.5625, 0.1875, 0.5625, 0.1875, 0.5312, 0.2188, 0.9375, 0.2031, 1.0, 0.1875, 0.9375, 0.2031, 0.0, 0.2188, 0.0625, 0.1875, 0.0625, 0.2187, 0.4687, 0.2187, 0.5, 0.1875, 0.5, 0.1875, 0.4687, 0.2188, 0.875, 0.2188, 0.9375, 0.1875, 0.9375, 0.1875, 0.875, 0.2188, 0.375, 0.2188, 0.4375, 0.1875, 0.4375, 0.1875, 0.375, 0.2188, 0.8125, 0.2188, 0.875, 0.1875, 0.875, 0.1875, 0.8125, 0.2188, 0.3125, 0.2188, 0.375, 0.1875, 0.375, 0.1875, 0.3125, 0.1875, 0.5312, 0.1875, 0.5625, 0.1562, 0.5625, 0.1562, 0.5313, 0.1875, 0.9375, 0.1719, 1.0, 0.1563, 0.9375, 0.1719, 0.0, 0.1875, 0.0625, 0.1563, 0.0625, 0.1875, 0.4687, 0.1875, 0.5, 0.1562, 0.5, 0.1562, 0.4688, 0.1875, 0.875, 0.1875, 0.9375, 0.1563, 0.9375, 0.1562, 0.875, 0.1875, 0.375, 0.1875, 0.4375, 0.1562, 0.4375, 0.1563, 0.375, 0.1875, 0.8125, 0.1875, 0.875, 0.1562, 0.875, 0.1562, 0.8125, 0.1875, 0.3125, 0.1875, 0.375, 0.1563, 0.375, 0.1562, 0.3125, 0.1875, 0.75, 0.1875, 0.8125, 0.1562, 0.8125, 0.1562, 0.75, 0.1875, 0.25, 0.1875, 0.3125, 0.1562, 0.3125, 0.1562, 0.25, 0.1875, 0.6875, 0.1875, 0.75, 0.1562, 0.75, 0.1562, 0.6875, 0.1875, 0.1875, 0.1875, 0.25, 0.1562, 0.25, 0.1562, 0.1875, 0.1875, 0.625, 0.1875, 0.6875, 0.1562, 0.6875, 0.1563, 0.625, 0.1875, 0.125, 0.1875, 0.1875, 0.1562, 0.1875, 0.1562, 0.125, 0.1875, 0.5625, 0.1875, 0.625, 0.1563, 0.625, 0.1562, 0.5625, 0.1875, 0.0625, 0.1875, 0.125, 0.1562, 0.125, 0.1563, 0.0625, 0.1562, 0.25, 0.1562, 0.3125, 0.125, 0.3125, 0.125, 0.25, 0.1562, 0.6875, 0.1562, 0.75, 0.125, 0.75, 0.125, 0.6875, 0.1562, 0.1875, 0.1562, 0.25, 0.125, 0.25, 0.125, 0.1875, 0.1563, 0.625, 0.1562, 0.6875, 0.125, 0.6875, 0.125, 0.625, 0.1562, 0.125, 0.1562, 0.1875, 0.125, 0.1875, 0.125, 0.125, 0.1562, 0.5625, 0.1563, 0.625, 0.125, 0.625, 0.125, 0.5625, 0.1563, 0.0625, 0.1562, 0.125, 0.125, 0.125, 0.125, 0.0625, 0.1562, 0.5313, 0.1562, 0.5625, 0.125, 0.5625, 0.125, 0.5312, 0.1563, 0.9375, 0.1406, 1.0, 0.125, 0.9375, 0.1406, 0.0, 0.1563, 0.0625, 0.125, 0.0625, 0.1562, 0.4688, 0.1562, 0.5, 0.125, 0.5, 0.125, 0.4688, 0.1562, 0.875, 0.1563, 0.9375, 0.125, 0.9375, 0.125, 0.875, 0.1563, 0.375, 0.1562, 0.4375, 0.125, 0.4375, 0.125, 0.375, 0.1562, 0.8125, 0.1562, 0.875, 0.125, 0.875, 0.125, 0.8125, 0.1562, 0.3125, 0.1563, 0.375, 0.125, 0.375, 0.125, 0.3125, 0.1562, 0.75, 0.1562, 0.8125, 0.125, 0.8125, 0.125, 0.75, 0.125, 0.9375, 0.1094, 1.0, 0.09375, 0.9375, 0.1094, 0.0, 0.125, 0.0625, 0.09375, 0.0625, 0.125, 0.4688, 0.125, 0.5, 0.09375, 0.5, 0.09375, 0.4687, 0.125, 0.875, 0.125, 0.9375, 0.09375, 0.9375, 0.09375, 0.875, 0.125, 0.375, 0.125, 0.4375, 0.09375, 0.4375, 0.09375, 0.375, 0.125, 0.8125, 0.125, 0.875, 0.09375, 0.875, 0.09375, 0.8125, 0.125, 0.3125, 0.125, 0.375, 0.09375, 0.375, 0.09375, 0.3125, 0.125, 0.75, 0.125, 0.8125, 0.09375, 0.8125, 0.09375, 0.75, 0.125, 0.25, 0.125, 0.3125, 0.09375, 0.3125, 0.09375, 0.25, 0.125, 0.6875, 0.125, 0.75, 0.09375, 0.75, 0.09375, 0.6875, 0.125, 0.1875, 0.125, 0.25, 0.09375, 0.25, 0.09375, 0.1875, 0.125, 0.625, 0.125, 0.6875, 0.09375, 0.6875, 0.09375, 0.625, 0.125, 0.125, 0.125, 0.1875, 0.09375, 0.1875, 0.09375, 0.125, 0.125, 0.5625, 0.125, 0.625, 0.09375, 0.625, 0.09375, 0.5625, 0.125, 0.0625, 0.125, 0.125, 0.09375, 0.125, 0.09375, 0.0625, 0.125, 0.5312, 0.125, 0.5625, 0.09375, 0.5625, 0.09375, 0.5312, 0.09375, 0.6875, 0.09375, 0.75, 0.0625, 0.75, 0.0625, 0.6875, 0.09375, 0.1875, 0.09375, 0.25, 0.0625, 0.25, 0.0625, 0.1875, 0.09375, 0.625, 0.09375, 0.6875, 0.0625, 0.6875, 0.0625, 0.625, 0.09375, 0.125, 0.09375, 0.1875, 0.0625, 0.1875, 0.0625, 0.125, 0.09375, 0.5625, 0.09375, 0.625, 0.0625, 0.625, 0.0625, 0.5625, 0.09375, 0.0625, 0.09375, 0.125, 0.0625, 0.125, 0.0625, 0.0625, 0.09375, 0.5312, 0.09375, 0.5625, 0.0625, 0.5625, 0.0625, 0.5312, 0.09375, 0.9375, 0.07812, 1.0, 0.0625, 0.9375, 0.07812, 0.0, 0.09375, 0.0625, 0.0625, 0.0625, 0.09375, 0.4687, 0.09375, 0.5, 0.0625, 0.5, 0.0625, 0.4688, 0.09375, 0.875, 0.09375, 0.9375, 0.0625, 0.9375, 0.0625, 0.875, 0.09375, 0.375, 0.09375, 0.4375, 0.0625, 0.4375, 0.0625, 0.375, 0.09375, 0.8125, 0.09375, 0.875, 0.0625, 0.875, 0.0625, 0.8125, 0.09375, 0.3125, 0.09375, 0.375, 0.0625, 0.375, 0.0625, 0.3125, 0.09375, 0.75, 0.09375, 0.8125, 0.0625, 0.8125, 0.0625, 0.75, 0.09375, 0.25, 0.09375, 0.3125, 0.0625, 0.3125, 0.0625, 0.25, 0.0625, 0.4688, 0.0625, 0.5, 0.03125, 0.5, 0.03125, 0.4688, 0.0625, 0.875, 0.0625, 0.9375, 0.03125, 0.9375, 0.03125, 0.875, 0.0625, 0.375, 0.0625, 0.4375, 0.03125, 0.4375, 0.03125, 0.375, 0.0625, 0.8125, 0.0625, 0.875, 0.03125, 0.875, 0.03125, 0.8125, 0.0625, 0.3125, 0.0625, 0.375, 0.03125, 0.375, 0.03125, 0.3125, 0.0625, 0.75, 0.0625, 0.8125, 0.03125, 0.8125, 0.03125, 0.75, 0.0625, 0.25, 0.0625, 0.3125, 0.03125, 0.3125, 0.03125, 0.25, 0.0625, 0.6875, 0.0625, 0.75, 0.03125, 0.75, 0.03125, 0.6875, 0.0625, 0.1875, 0.0625, 0.25, 0.03125, 0.25, 0.03125, 0.1875, 0.0625, 0.625, 0.0625, 0.6875, 0.03125, 0.6875, 0.03125, 0.625, 0.0625, 0.125, 0.0625, 0.1875, 0.03125, 0.1875, 0.03125, 0.125, 0.0625, 0.5625, 0.0625, 0.625, 0.03125, 0.625, 0.03125, 0.5625, 0.0625, 0.0625, 0.0625, 0.125, 0.03125, 0.125, 0.03125, 0.0625, 0.0625, 0.5312, 0.0625, 0.5625, 0.03125, 0.5625, 0.03125, 0.5312, 0.0625, 0.9375, 0.04687, 1.0, 0.03125, 0.9375, 0.04687, 0.0, 0.0625, 0.0625, 0.03125, 0.0625, 0.03125, 0.1875, 0.03125, 0.25, 0.0, 0.25, 0.0, 0.1875, 0.03125, 0.625, 0.03125, 0.6875, 0.0, 0.6875, 0.0, 0.625, 0.03125, 0.125, 0.03125, 0.1875, 0.0, 0.1875, 0.0, 0.125, 0.03125, 0.5625, 0.03125, 0.625, 0.0, 0.625, 0.0, 0.5625, 0.03125, 0.0625, 0.03125, 0.125, 0.0, 0.125, 0.0, 0.0625, 0.03125, 0.5312, 0.03125, 0.5625, 0.0, 0.5625, 0.0, 0.5312, 0.03125, 0.9375, 0.01562, 1.0, 0.0, 0.9375, 0.01562, 0.0, 0.03125, 0.0625, 0.0, 0.0625, 0.03125, 0.4688, 0.03125, 0.5, 0.0, 0.5, 0.0, 0.4688, 0.03125, 0.875, 0.03125, 0.9375, 0.0, 0.9375, 0.0, 0.875, 0.03125, 0.375, 0.03125, 0.4375, 0.0, 0.4375, 0.0, 0.375, 0.03125, 0.8125, 0.03125, 0.875, 0.0, 0.875, 0.0, 0.8125, 0.03125, 0.3125, 0.03125, 0.375, 0.0, 0.375, 0.0, 0.3125, 0.03125, 0.75, 0.03125, 0.8125, 0.0, 0.8125, 0.0, 0.75, 0.03125, 0.25, 0.03125, 0.3125, 0.0, 0.3125, 0.0, 0.25, 0.03125, 0.6875, 0.03125, 0.75, 0.0, 0.75, 0.0, 0.6875, 1.0, 0.375, 1.0, 0.4375, 0.9687, 0.4375, 0.9688, 0.375, 1.0, 0.8125, 1.0, 0.875, 0.9687, 0.875, 0.9687, 0.8125, 1.0, 0.3125, 1.0, 0.375, 0.9688, 0.375, 0.9687, 0.3125, 1.0, 0.75, 1.0, 0.8125, 0.9687, 0.8125, 0.9688, 0.75, 1.0, 0.25, 1.0, 0.3125, 0.9687, 0.3125, 0.9688, 0.25, 1.0, 0.6875, 1.0, 0.75, 0.9688, 0.75, 0.9687, 0.6875, 1.0, 0.1875, 1.0, 0.25, 0.9688, 0.25, 0.9687, 0.1875, 1.0, 0.625, 1.0, 0.6875, 0.9687, 0.6875, 0.9688, 0.625, 1.0, 0.125, 1.0, 0.1875, 0.9687, 0.1875, 0.9687, 0.125, 1.0, 0.5625, 1.0, 0.625, 0.9688, 0.625, 0.9687, 0.5625, 1.0, 0.0625, 1.0, 0.125, 0.9687, 0.125, 0.9688, 0.0625, 1.0, 0.5312, 1.0, 0.5625, 0.9687, 0.5625, 0.9687, 0.5313, 1.0, 0.9375, 0.9844, 1.0, 0.9688, 0.9375, 0.9844, 0.0, 1.0, 0.0625, 0.9688, 0.0625, 1.0, 0.4688, 1.0, 0.5, 0.9687, 0.5, 0.9687, 0.4688, 1.0, 0.875, 1.0, 0.9375, 0.9688, 0.9375, 0.9687, 0.875, 0.9687, 0.125, 0.9687, 0.1875, 0.9375, 0.1875, 0.9375, 0.125, 0.9687, 0.5625, 0.9688, 0.625, 0.9375, 0.625, 0.9375, 0.5625, 0.9688, 0.0625, 0.9687, 0.125, 0.9375, 0.125, 0.9375, 0.0625, 0.9687, 0.5313, 0.9687, 0.5625, 0.9375, 0.5625, 0.9375, 0.5312, 0.9688, 0.9375, 0.9531, 1.0, 0.9375, 0.9375, 0.9531, 0.0, 0.9688, 0.0625, 0.9375, 0.0625, 0.9687, 0.4688, 0.9687, 0.5, 0.9375, 0.5, 0.9375, 0.4687, 0.9687, 0.875, 0.9688, 0.9375, 0.9375, 0.9375, 0.9375, 0.875, 0.9688, 0.375, 0.9687, 0.4375, 0.9375, 0.4375, 0.9375, 0.375, 0.9687, 0.8125, 0.9687, 0.875, 0.9375, 0.875, 0.9375, 0.8125, 0.9687, 0.3125, 0.9688, 0.375, 0.9375, 0.375, 0.9375, 0.3125, 0.9688, 0.75, 0.9687, 0.8125, 0.9375, 0.8125, 0.9375, 0.75, 0.9688, 0.25, 0.9687, 0.3125, 0.9375, 0.3125, 0.9375, 0.25, 0.9687, 0.6875, 0.9688, 0.75, 0.9375, 0.75, 0.9375, 0.6875, 0.9687, 0.1875, 0.9688, 0.25, 0.9375, 0.25, 0.9375, 0.1875, 0.9688, 0.625, 0.9687, 0.6875, 0.9375, 0.6875, 0.9375, 0.625, 0.9375, 0.8125, 0.9375, 0.875, 0.9062, 0.875, 0.9062, 0.8125, 0.9375, 0.3125, 0.9375, 0.375, 0.9062, 0.375, 0.9062, 0.3125, 0.9375, 0.75, 0.9375, 0.8125, 0.9062, 0.8125, 0.9062, 0.75, 0.9375, 0.25, 0.9375, 0.3125, 0.9062, 0.3125, 0.9062, 0.25, 0.9375, 0.6875, 0.9375, 0.75, 0.9062, 0.75, 0.9062, 0.6875, 0.9375, 0.1875, 0.9375, 0.25, 0.9062, 0.25, 0.9062, 0.1875, 0.9375, 0.625, 0.9375, 0.6875, 0.9062, 0.6875, 0.9062, 0.625, 0.9375, 0.125, 0.9375, 0.1875, 0.9062, 0.1875, 0.9062, 0.125, 0.9375, 0.5625, 0.9375, 0.625, 0.9062, 0.625, 0.9062, 0.5625, 0.9375, 0.0625, 0.9375, 0.125, 0.9062, 0.125, 0.9062, 0.0625, 0.9375, 0.5312, 0.9375, 0.5625, 0.9062, 0.5625, 0.9062, 0.5312, 0.9375, 0.9375, 0.9219, 1.0, 0.9062, 0.9375, 0.9219, 0.0, 0.9375, 0.0625, 0.9062, 0.0625, 0.9375, 0.4687, 0.9375, 0.5, 0.9062, 0.5, 0.9062, 0.4688, 0.9375, 0.875, 0.9375, 0.9375, 0.9062, 0.9375, 0.9062, 0.875, 0.9375, 0.375, 0.9375, 0.4375, 0.9062, 0.4375, 0.9062, 0.375, 0.9062, 0.5625, 0.9062, 0.625, 0.875, 0.625, 0.875, 0.5625, 0.9062, 0.0625, 0.9062, 0.125, 0.875, 0.125, 0.875, 0.0625, 0.9062, 0.5312, 0.9062, 0.5625, 0.875, 0.5625, 0.875, 0.5312, 0.9062, 0.9375, 0.8906, 1.0, 0.875, 0.9375, 0.8906, 0.0, 0.9062, 0.0625, 0.875, 0.0625, 0.9062, 0.4688, 0.9062, 0.5, 0.875, 0.5, 0.875, 0.4687, 0.9062, 0.875, 0.9062, 0.9375, 0.875, 0.9375, 0.875, 0.875, 0.9062, 0.375, 0.9062, 0.4375, 0.875, 0.4375, 0.875, 0.375, 0.9062, 0.8125, 0.9062, 0.875, 0.875, 0.875, 0.875, 0.8125, 0.9062, 0.3125, 0.9062, 0.375, 0.875, 0.375, 0.875, 0.3125, 0.9062, 0.75, 0.9062, 0.8125, 0.875, 0.8125, 0.875, 0.75, 0.9062, 0.25, 0.9062, 0.3125, 0.875, 0.3125, 0.875, 0.25, 0.9062, 0.6875, 0.9062, 0.75, 0.875, 0.75, 0.875, 0.6875, 0.9062, 0.1875, 0.9062, 0.25, 0.875, 0.25, 0.875, 0.1875, 0.9062, 0.625, 0.9062, 0.6875, 0.875, 0.6875, 0.875, 0.625, 0.9062, 0.125, 0.9062, 0.1875, 0.875, 0.1875, 0.875, 0.125, 0.875, 0.3125, 0.875, 0.375, 0.8438, 0.375, 0.8437, 0.3125, 0.875, 0.75, 0.875, 0.8125, 0.8437, 0.8125, 0.8438, 0.75, 0.875, 0.25, 0.875, 0.3125, 0.8437, 0.3125, 0.8438, 0.25, 0.875, 0.6875, 0.875, 0.75, 0.8438, 0.75, 0.8437, 0.6875, 0.875, 0.1875, 0.875, 0.25, 0.8438, 0.25, 0.8437, 0.1875, 0.875, 0.625, 0.875, 0.6875, 0.8437, 0.6875, 0.8438, 0.625, 0.875, 0.125, 0.875, 0.1875, 0.8437, 0.1875, 0.8438, 0.125, 0.875, 0.5625, 0.875, 0.625, 0.8438, 0.625, 0.8437, 0.5625, 0.875, 0.0625, 0.875, 0.125, 0.8438, 0.125, 0.8438, 0.0625, 0.875, 0.5312, 0.875, 0.5625, 0.8437, 0.5625, 0.8437, 0.5312, 0.875, 0.9375, 0.8594, 1.0, 0.8438, 0.9375, 0.8594, 0.0, 0.875, 0.0625, 0.8438, 0.0625, 0.875, 0.4687, 0.875, 0.5, 0.8437, 0.5, 0.8437, 0.4688, 0.875, 0.875, 0.875, 0.9375, 0.8438, 0.9375, 0.8438, 0.875, 0.875, 0.375, 0.875, 0.4375, 0.8437, 0.4375, 0.8438, 0.375, 0.875, 0.8125, 0.875, 0.875, 0.8438, 0.875, 0.8437, 0.8125, 0.8438, 0.0625, 0.8438, 0.125, 0.8125, 0.125, 0.8125, 0.0625, 0.8437, 0.5312, 0.8437, 0.5625, 0.8125, 0.5625, 0.8125, 0.5312, 0.8438, 0.9375, 0.8281, 1.0, 0.8125, 0.9375, 0.8281, 0.0, 0.8438, 0.0625, 0.8125, 0.0625, 0.8437, 0.4688, 0.8437, 0.5, 0.8125, 0.5, 0.8125, 0.4688, 0.8438, 0.875, 0.8438, 0.9375, 0.8125, 0.9375, 0.8125, 0.875, 0.8438, 0.375, 0.8437, 0.4375, 0.8125, 0.4375, 0.8125, 0.375, 0.8437, 0.8125, 0.8438, 0.875, 0.8125, 0.875, 0.8125, 0.8125, 0.8437, 0.3125, 0.8438, 0.375, 0.8125, 0.375, 0.8125, 0.3125, 0.8438, 0.75, 0.8437, 0.8125, 0.8125, 0.8125, 0.8125, 0.75, 0.8438, 0.25, 0.8437, 0.3125, 0.8125, 0.3125, 0.8125, 0.25, 0.8437, 0.6875, 0.8438, 0.75, 0.8125, 0.75, 0.8125, 0.6875, 0.8437, 0.1875, 0.8438, 0.25, 0.8125, 0.25, 0.8125, 0.1875, 0.8438, 0.625, 0.8437, 0.6875, 0.8125, 0.6875, 0.8125, 0.625, 0.8438, 0.125, 0.8437, 0.1875, 0.8125, 0.1875, 0.8125, 0.125, 0.8437, 0.5625, 0.8438, 0.625, 0.8125, 0.625, 0.8125, 0.5625, 0.8125, 0.75, 0.8125, 0.8125, 0.7812, 0.8125, 0.7812, 0.75, 0.8125, 0.25, 0.8125, 0.3125, 0.7812, 0.3125, 0.7812, 0.25, 0.8125, 0.6875, 0.8125, 0.75, 0.7812, 0.75, 0.7812, 0.6875, 0.8125, 0.1875, 0.8125, 0.25, 0.7812, 0.25, 0.7812, 0.1875, 0.8125, 0.625, 0.8125, 0.6875, 0.7812, 0.6875, 0.7812, 0.625, 0.8125, 0.125, 0.8125, 0.1875, 0.7812, 0.1875, 0.7812, 0.125, 0.8125, 0.5625, 0.8125, 0.625, 0.7812, 0.625, 0.7812, 0.5625, 0.8125, 0.0625, 0.8125, 0.125, 0.7812, 0.125, 0.7812, 0.0625, 0.8125, 0.5312, 0.8125, 0.5625, 0.7812, 0.5625, 0.7812, 0.5312, 0.8125, 0.9375, 0.7969, 1.0, 0.7812, 0.9375, 0.7969, 0.0, 0.8125, 0.0625, 0.7812, 0.0625, 0.8125, 0.4688, 0.8125, 0.5, 0.7812, 0.5, 0.7812, 0.4688, 0.8125, 0.875, 0.8125, 0.9375, 0.7812, 0.9375, 0.7812, 0.875, 0.8125, 0.375, 0.8125, 0.4375, 0.7812, 0.4375, 0.7812, 0.375, 0.8125, 0.8125, 0.8125, 0.875, 0.7812, 0.875, 0.7812, 0.8125, 0.8125, 0.3125, 0.8125, 0.375, 0.7812, 0.375, 0.7812, 0.3125, 0.7812, 0.5312, 0.7812, 0.5625, 0.75, 0.5625, 0.75, 0.5312, 0.7812, 0.9375, 0.7656, 1.0, 0.75, 0.9375, 0.7656, 0.0, 0.7812, 0.0625, 0.75, 0.0625, 0.7812, 0.4688, 0.7812, 0.5, 0.75, 0.5, 0.75, 0.4687, 0.7812, 0.875, 0.7812, 0.9375, 0.75, 0.9375, 0.75, 0.875, 0.7812, 0.375, 0.7812, 0.4375, 0.75, 0.4375, 0.75, 0.375, 0.7812, 0.8125, 0.7812, 0.875, 0.75, 0.875, 0.75, 0.8125, 0.7812, 0.3125, 0.7812, 0.375, 0.75, 0.375, 0.75, 0.3125, 0.7812, 0.75, 0.7812, 0.8125, 0.75, 0.8125, 0.75, 0.75, 0.7812, 0.25, 0.7812, 0.3125, 0.75, 0.3125, 0.75, 0.25, 0.7812, 0.6875, 0.7812, 0.75, 0.75, 0.75, 0.75, 0.6875, 0.7812, 0.1875, 0.7812, 0.25, 0.75, 0.25, 0.75, 0.1875, 0.7812, 0.625, 0.7812, 0.6875, 0.75, 0.6875, 0.75, 0.625, 0.7812, 0.125, 0.7812, 0.1875, 0.75, 0.1875, 0.75, 0.125, 0.7812, 0.5625, 0.7812, 0.625, 0.75, 0.625, 0.75, 0.5625, 0.7812, 0.0625, 0.7812, 0.125, 0.75, 0.125, 0.75, 0.0625, 0.7812, 0.4375, 0.7812, 0.4688, 0.75, 0.4687, 0.75, 0.4375, 0.8125, 0.4375, 0.8125, 0.4688, 0.7812, 0.4688, 0.7812, 0.4375, 0.8437, 0.4375, 0.8437, 0.4688, 0.8125, 0.4688, 0.8125, 0.4375, 0.875, 0.4375, 0.875, 0.4687, 0.8437, 0.4688, 0.8437, 0.4375, 0.9062, 0.4375, 0.9062, 0.4688, 0.875, 0.4687, 0.875, 0.4375, 0.9375, 0.4375, 0.9375, 0.4687, 0.9062, 0.4688, 0.9062, 0.4375, 0.9687, 0.4375, 0.9687, 0.4688, 0.9375, 0.4687, 0.9375, 0.4375, 1.0, 0.4375, 1.0, 0.4688, 0.9687, 0.4688, 0.9687, 0.4375, 0.03125, 0.4375, 0.03125, 0.4688, 0.0, 0.4688, 0.0, 0.4375, 0.0625, 0.4375, 0.0625, 0.4688, 0.03125, 0.4688, 0.03125, 0.4375, 0.09375, 0.4375, 0.09375, 0.4687, 0.0625, 0.4688, 0.0625, 0.4375, 0.125, 0.4375, 0.125, 0.4688, 0.09375, 0.4687, 0.09375, 0.4375, 0.1562, 0.4375, 0.1562, 0.4688, 0.125, 0.4688, 0.125, 0.4375, 0.1875, 0.4375, 0.1875, 0.4687, 0.1562, 0.4688, 0.1562, 0.4375, 0.2188, 0.4375, 0.2187, 0.4687, 0.1875, 0.4687, 0.1875, 0.4375, 0.25, 0.4375, 0.25, 0.4688, 0.2187, 0.4687, 0.2188, 0.4375, 0.2812, 0.4375, 0.2812, 0.4688, 0.25, 0.4688, 0.25, 0.4375, 0.3125, 0.4375, 0.3125, 0.4687, 0.2812, 0.4688, 0.2812, 0.4375, 0.3438, 0.4375, 0.3437, 0.4688, 0.3125, 0.4687, 0.3125, 0.4375, 0.375, 0.4375, 0.375, 0.4687, 0.3437, 0.4688, 0.3438, 0.4375, 0.4062, 0.4375, 0.4062, 0.4688, 0.375, 0.4687, 0.375, 0.4375, 0.4375, 0.4375, 0.4375, 0.4688, 0.4062, 0.4688, 0.4062, 0.4375, 0.4688, 0.4375, 0.4688, 0.4688, 0.4375, 0.4688, 0.4375, 0.4375, 0.5, 0.4375, 0.5, 0.4688, 0.4688, 0.4688, 0.4688, 0.4375, 0.5312, 0.4375, 0.5312, 0.4687, 0.5, 0.4688, 0.5, 0.4375, 0.5625, 0.4375, 0.5625, 0.4688, 0.5312, 0.4687, 0.5312, 0.4375, 0.5938, 0.4375, 0.5938, 0.4688, 0.5625, 0.4688, 0.5625, 0.4375, 0.625, 0.4375, 0.625, 0.4688, 0.5938, 0.4688, 0.5938, 0.4375, 0.6562, 0.4375, 0.6563, 0.4688, 0.625, 0.4688, 0.625, 0.4375, 0.6875, 0.4375, 0.6875, 0.4688, 0.6563, 0.4688, 0.6562, 0.4375, 0.7188, 0.4375, 0.7187, 0.4688, 0.6875, 0.4688, 0.6875, 0.4375, 0.75, 0.4375, 0.75, 0.4687, 0.7187, 0.4688, 0.7188, 0.4375, 0.7812, 0.5, 0.7812, 0.5312, 0.75, 0.5312, 0.75, 0.5, 0.8125, 0.5, 0.8125, 0.5312, 0.7812, 0.5312, 0.7812, 0.5, 0.8437, 0.5, 0.8437, 0.5312, 0.8125, 0.5312, 0.8125, 0.5, 0.875, 0.5, 0.875, 0.5312, 0.8437, 0.5312, 0.8437, 0.5, 0.9062, 0.5, 0.9062, 0.5312, 0.875, 0.5312, 0.875, 0.5, 0.9375, 0.5, 0.9375, 0.5312, 0.9062, 0.5312, 0.9062, 0.5, 0.9687, 0.5, 0.9687, 0.5313, 0.9375, 0.5312, 0.9375, 0.5, 1.0, 0.5, 1.0, 0.5312, 0.9687, 0.5313, 0.9687, 0.5, 0.03125, 0.5, 0.03125, 0.5312, 0.0, 0.5312, 0.0, 0.5, 0.0625, 0.5, 0.0625, 0.5312, 0.03125, 0.5312, 0.03125, 0.5, 0.09375, 0.5, 0.09375, 0.5312, 0.0625, 0.5312, 0.0625, 0.5, 0.125, 0.5, 0.125, 0.5312, 0.09375, 0.5312, 0.09375, 0.5, 0.1562, 0.5, 0.1562, 0.5313, 0.125, 0.5312, 0.125, 0.5, 0.1875, 0.5, 0.1875, 0.5312, 0.1562, 0.5313, 0.1562, 0.5, 0.2187, 0.5, 0.2187, 0.5312, 0.1875, 0.5312, 0.1875, 0.5, 0.25, 0.5, 0.25, 0.5312, 0.2187, 0.5312, 0.2187, 0.5, 0.2812, 0.5, 0.2812, 0.5312, 0.25, 0.5312, 0.25, 0.5, 0.3125, 0.5, 0.3125, 0.5312, 0.2812, 0.5312, 0.2812, 0.5, 0.3437, 0.5, 0.3437, 0.5312, 0.3125, 0.5312, 0.3125, 0.5, 0.375, 0.5, 0.375, 0.5312, 0.3437, 0.5312, 0.3437, 0.5, 0.4062, 0.5, 0.4063, 0.5312, 0.375, 0.5312, 0.375, 0.5, 0.4375, 0.5, 0.4375, 0.5312, 0.4063, 0.5312, 0.4062, 0.5, 0.4687, 0.5, 0.4687, 0.5312, 0.4375, 0.5312, 0.4375, 0.5, 0.5, 0.5, 0.5, 0.5312, 0.4687, 0.5312, 0.4687, 0.5, 0.5312, 0.5, 0.5312, 0.5312, 0.5, 0.5312, 0.5, 0.5, 0.5625, 0.5, 0.5625, 0.5312, 0.5312, 0.5312, 0.5312, 0.5, 0.5938, 0.5, 0.5938, 0.5313, 0.5625, 0.5312, 0.5625, 0.5, 0.625, 0.5, 0.625, 0.5313, 0.5938, 0.5313, 0.5938, 0.5, 0.6562, 0.5, 0.6562, 0.5312, 0.625, 0.5313, 0.625, 0.5, 0.6875, 0.5, 0.6875, 0.5312, 0.6562, 0.5312, 0.6562, 0.5, 0.7188, 0.5, 0.7187, 0.5312, 0.6875, 0.5312, 0.6875, 0.5, 0.75, 0.5, 0.75, 0.5312, 0.7187, 0.5312, 0.7188, 0.5])
me_sphere.update()

# ---- objects
ob_sphere = bpy.data.objects.new('Sphere', me_sphere)

# ---- transforms, parenting, visibility, modifiers, constraints
ob_sphere.location = (5.434e-08, 2.937e-08, 0.0)

# ---- collection membership
col_collection.objects.link(ob_sphere)

# ---- scene / render settings (as saved in the file)
scene.frame_start = 1; scene.frame_end = 250; scene.frame_set(1)
scene.render.engine = 'BLENDER_EEVEE_NEXT'
bpy.context.view_layer.update()

# ---- added for rendering (the .blend has no active camera and no usable light): camera, sun
cam_auto = bpy.data.cameras.new('AutoCamera')
cam_auto.lens = 50.0
cam_auto.sensor_width = 36.0
cam_auto.clip_end = 1000.0
ob_auto_camera = bpy.data.objects.new('AutoCamera', cam_auto)
scene.collection.objects.link(ob_auto_camera)
ob_auto_camera.location = (4.53266, -5.43919, 3.68473)
ob_auto_camera.rotation_euler = (1.09748, -7.21219e-08, 0.694738)
scene.camera = ob_auto_camera
light_auto_sun = bpy.data.lights.new('AutoSun', 'SUN')
light_auto_sun.energy = 3.0
light_auto_sun.angle = 0.0523599
ob_auto_sun = bpy.data.objects.new('AutoSun', light_auto_sun)
scene.collection.objects.link(ob_auto_sun)
ob_auto_sun.rotation_euler = (0.872665, 0.174533, 0.523599)
bpy.context.view_layer.update()
